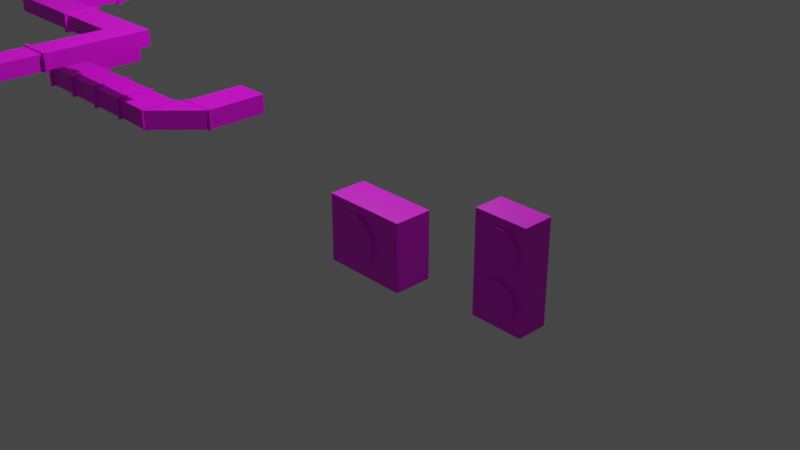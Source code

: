# Source: Vents.blend  (saved by Blender 3.1.7; exported with 4.5.12 LTS)
import bpy
from mathutils import Matrix  # noqa: F401  (used for matrix-valued properties, if any)

bpy.ops.wm.read_factory_settings(use_empty=True)
scene = bpy.context.scene
scene.name = 'Scene'

# ---- collections
col_collection = bpy.data.collections.new('Collection'); scene.collection.children.link(col_collection)

# ---- images (referenced by path relative to the original .blend; pixels are not part of the script)
import os
ASSET_DIR = os.environ.get("B2B_ASSET_DIR", "")  # directory of the original .blend (textures are referenced by path, not embedded)
HERE = os.path.dirname(os.path.abspath(__file__))  # packed textures are extracted next to this script under _unpacked/

def load_image(name, relpath, width, height, colorspace="sRGB"):
    """Load a texture the original file referenced (path relative to the .blend, or extracted next to this script)."""
    p = next((c for c in (os.path.join(HERE, relpath), os.path.join(ASSET_DIR, relpath)) if relpath and os.path.exists(c)), "")
    if p:
        img = bpy.data.images.load(p, check_existing=True)
        img.name = name
    else:  # same state as the original file: an image datablock whose file is absent (Cycles renders it pink)
        img = bpy.data.images.new(name, width, height)
        img.source = "FILE"
        img.filepath = "//" + (relpath or name)
    img.colorspace_settings.name = colorspace
    return img
img_air_vent__png = load_image('Air_Vent_.png', 'Air_Vent_.png', 1024, 1024, 'sRGB')
img_air_vent_system__png = load_image('Air_Vent_System_.png', 'Air_Vent_System_.png', 1024, 1024, 'sRGB')

# ---- materials (node trees are filled in below, after node groups)
mat_material = bpy.data.materials.new('Material')
mat_material.alpha_threshold = 0.0
mat_material.use_transparent_shadow = False
mat_material.line_color = (0.0, 0.0, 0.0, 1.0)
mat_material_004 = bpy.data.materials.new('Material.004')
mat_material_004.use_transparent_shadow = False
mat_material_002 = bpy.data.materials.new('Material.002')
mat_material_002.use_transparent_shadow = False
mat_material_003 = bpy.data.materials.new('Material.003')
mat_material_003.use_transparent_shadow = False
mat_material_001 = bpy.data.materials.new('Material.001')
mat_material_001.use_transparent_shadow = False

# ---- material node trees
mat_material.use_nodes = True; mat_material.node_tree.nodes.clear()
_N = mat_material.node_tree.nodes; _L = mat_material.node_tree.links
n0 = _N.new('ShaderNodeOutputMaterial'); n0.name = 'Material Output'; n0.location = (300, 300)
n1 = _N.new('ShaderNodeBsdfPrincipled'); n1.name = 'Principled BSDF'; n1.location = (10, 300)
n1.distribution = 'GGX'
n1.subsurface_method = 'RANDOM_WALK_SKIN'
n1.inputs[2].default_value = 0.4
n1.inputs[3].default_value = 1.45
n1.inputs[27].default_value = (0.0, 0.0, 0.0, 1.0)
n1.inputs[28].default_value = 1.0
n2 = _N.new('ShaderNodeTexImage'); n2.name = 'Image Texture'; n2.location = (-280, 280)
n2.image = img_air_vent__png
_L.new(n1.outputs[0], n0.inputs[0])
_L.new(n2.outputs[0], n1.inputs[0])
n0.is_active_output = True
mat_material_004.use_nodes = True; mat_material_004.node_tree.nodes.clear()
_N = mat_material_004.node_tree.nodes; _L = mat_material_004.node_tree.links
n0 = _N.new('ShaderNodeBsdfPrincipled'); n0.name = 'Principled BSDF'; n0.location = (10, 300)
n0.distribution = 'GGX'
n0.subsurface_method = 'RANDOM_WALK_SKIN'
n0.inputs[3].default_value = 1.45
n0.inputs[27].default_value = (0.0, 0.0, 0.0, 1.0)
n0.inputs[28].default_value = 1.0
n1 = _N.new('ShaderNodeOutputMaterial'); n1.name = 'Material Output'; n1.location = (300, 300)
n2 = _N.new('ShaderNodeTexImage'); n2.name = 'Image Texture'; n2.location = (-280, 280)
n2.image = img_air_vent__png
_L.new(n0.outputs[0], n1.inputs[0])
_L.new(n2.outputs[0], n0.inputs[0])
n1.is_active_output = True
mat_material_002.use_nodes = True; mat_material_002.node_tree.nodes.clear()
_N = mat_material_002.node_tree.nodes; _L = mat_material_002.node_tree.links
n0 = _N.new('ShaderNodeBsdfPrincipled'); n0.name = 'Principled BSDF'; n0.location = (10, 300)
n0.distribution = 'GGX'
n0.subsurface_method = 'RANDOM_WALK_SKIN'
n0.inputs[3].default_value = 1.45
n0.inputs[27].default_value = (0.0, 0.0, 0.0, 1.0)
n0.inputs[28].default_value = 1.0
n1 = _N.new('ShaderNodeOutputMaterial'); n1.name = 'Material Output'; n1.location = (300, 300)
n2 = _N.new('ShaderNodeTexImage'); n2.name = 'Image Texture'; n2.location = (-280, 280)
n2.image = img_air_vent_system__png
_L.new(n0.outputs[0], n1.inputs[0])
_L.new(n2.outputs[0], n0.inputs[0])
n1.is_active_output = True
mat_material_003.use_nodes = True; mat_material_003.node_tree.nodes.clear()
_N = mat_material_003.node_tree.nodes; _L = mat_material_003.node_tree.links
n0 = _N.new('ShaderNodeBsdfPrincipled'); n0.name = 'Principled BSDF'; n0.location = (10, 300)
n0.distribution = 'GGX'
n0.subsurface_method = 'RANDOM_WALK_SKIN'
n0.inputs[3].default_value = 1.45
n0.inputs[27].default_value = (0.0, 0.0, 0.0, 1.0)
n0.inputs[28].default_value = 1.0
n1 = _N.new('ShaderNodeOutputMaterial'); n1.name = 'Material Output'; n1.location = (300, 300)
n2 = _N.new('ShaderNodeTexImage'); n2.name = 'Image Texture'; n2.location = (-280, 280)
n2.image = img_air_vent_system__png
_L.new(n0.outputs[0], n1.inputs[0])
_L.new(n2.outputs[0], n0.inputs[0])
n1.is_active_output = True
mat_material_001.use_nodes = True; mat_material_001.node_tree.nodes.clear()
_N = mat_material_001.node_tree.nodes; _L = mat_material_001.node_tree.links
n0 = _N.new('ShaderNodeBsdfPrincipled'); n0.name = 'Principled BSDF'; n0.location = (10, 300)
n0.distribution = 'GGX'
n0.subsurface_method = 'RANDOM_WALK_SKIN'
n0.inputs[3].default_value = 1.45
n0.inputs[27].default_value = (0.0, 0.0, 0.0, 1.0)
n0.inputs[28].default_value = 1.0
n1 = _N.new('ShaderNodeOutputMaterial'); n1.name = 'Material Output'; n1.location = (300, 300)
n2 = _N.new('ShaderNodeTexImage'); n2.name = 'Image Texture'; n2.location = (-280, 280)
n2.image = img_air_vent_system__png
_L.new(n0.outputs[0], n1.inputs[0])
_L.new(n2.outputs[0], n0.inputs[0])
n1.is_active_output = True

# ---- world
world_world = bpy.data.worlds.new('World'); scene.world = world_world
world_world.use_nodes = True; world_world.node_tree.nodes.clear()
_N = world_world.node_tree.nodes; _L = world_world.node_tree.links
n0 = _N.new('ShaderNodeOutputWorld'); n0.name = 'World Output'; n0.location = (300, 300)
n1 = _N.new('ShaderNodeBackground'); n1.name = 'Background'; n1.location = (10, 300)
n1.inputs[0].default_value = (0.05088, 0.05088, 0.05088, 1.0)
_L.new(n1.outputs[0], n0.inputs[0])
n0.is_active_output = True
world_world.color = (0.05088, 0.05088, 0.05088)
world_world.use_sun_shadow = False
world_world.sun_shadow_jitter_overblur = 0.0

# ---- cameras
cam_camera = bpy.data.cameras.new('Camera')
cam_camera.clip_end = 100.0
cam_camera.ortho_scale = 7.314

# ---- lights
light_light = bpy.data.lights.new('Light', 'POINT')
light_light.transmission_factor = 0.0
light_light.energy = 1000.0
light_light.shadow_soft_size = 0.1
light_light.shadow_maximum_resolution = 0.006
light_light.use_absolute_resolution = True

# ---- meshes
me_cube = bpy.data.meshes.new('Cube')
me_cube.from_pydata([(0.3278, -0.03392, 0.1897), (0.3278, -0.03392, -0.3278), (0.3278, -0.3278, 0.1897), (0.3278, -0.3278, -0.3278), (-0.3278, -0.03392, 0.1897), (-0.3278, -0.03392, -0.3278), (-0.3278, -0.3278, 0.1897), (-0.3278, -0.3278, -0.3278), (-0.08559, -0.06562, 0.1141), (-0.08559, -0.3489, 0.1142), (-0.04897, -0.06562, 0.1105), (-0.04897, -0.3489, 0.1106), (-0.01377, -0.06562, 0.09983), (-0.01377, -0.3489, 0.09996), (0.01868, -0.06563, 0.08249), (0.01868, -0.3489, 0.08261), (0.04712, -0.06563, 0.05915), (0.04712, -0.3489, 0.05927), (0.07046, -0.06564, 0.03071), (0.07046, -0.3489, 0.03083), (0.0878, -0.06565, -0.001739), (0.0878, -0.3489, -0.001613), (0.09848, -0.06567, -0.03695), (0.09848, -0.3489, -0.03682), (0.1021, -0.06568, -0.07356), (0.1021, -0.3489, -0.07343), (0.09848, -0.06569, -0.1102), (0.09848, -0.3489, -0.11), (0.0878, -0.0657, -0.1454), (0.0878, -0.3489, -0.1453), (0.07046, -0.06571, -0.1778), (0.07046, -0.349, -0.1777), (0.04712, -0.06572, -0.2063), (0.04712, -0.349, -0.2061), (0.01868, -0.06573, -0.2296), (0.01868, -0.349, -0.2295), (-0.01377, -0.06574, -0.247), (-0.01377, -0.349, -0.2468), (-0.04897, -0.06574, -0.2576), (-0.04897, -0.349, -0.2575), (-0.08559, -0.06574, -0.2612), (-0.08559, -0.349, -0.2611), (-0.1222, -0.06574, -0.2576), (-0.1222, -0.349, -0.2575), (-0.1574, -0.06574, -0.247), (-0.1574, -0.349, -0.2468), (-0.1899, -0.06573, -0.2296), (-0.1899, -0.349, -0.2295), (-0.2183, -0.06572, -0.2063), (-0.2183, -0.349, -0.2061), (-0.2416, -0.06571, -0.1778), (-0.2416, -0.349, -0.1777), (-0.259, -0.0657, -0.1454), (-0.259, -0.3489, -0.1453), (-0.2697, -0.06569, -0.1102), (-0.2697, -0.3489, -0.11), (-0.2733, -0.06568, -0.07356), (-0.2733, -0.3489, -0.07343), (-0.2697, -0.06567, -0.03695), (-0.2697, -0.3489, -0.03682), (-0.259, -0.06565, -0.001739), (-0.259, -0.3489, -0.001613), (-0.2416, -0.06564, 0.03071), (-0.2416, -0.3489, 0.03083), (-0.2183, -0.06563, 0.05915), (-0.2183, -0.3489, 0.05927), (-0.1899, -0.06563, 0.08249), (-0.1899, -0.3489, 0.08261), (-0.1574, -0.06562, 0.09983), (-0.1574, -0.3489, 0.09996), (-0.1222, -0.06562, 0.1105), (-0.1222, -0.3489, 0.1106)], [], [(0, 4, 6, 2), (3, 2, 6, 7), (7, 6, 4, 5), (5, 1, 3, 7), (1, 0, 2, 3), (5, 4, 0, 1), (8, 9, 11, 10), (10, 11, 13, 12), (12, 13, 15, 14), (14, 15, 17, 16), (16, 17, 19, 18), (18, 19, 21, 20), (20, 21, 23, 22), (22, 23, 25, 24), (24, 25, 27, 26), (26, 27, 29, 28), (28, 29, 31, 30), (30, 31, 33, 32), (32, 33, 35, 34), (34, 35, 37, 36), (36, 37, 39, 38), (38, 39, 41, 40), (40, 41, 43, 42), (42, 43, 45, 44), (44, 45, 47, 46), (46, 47, 49, 48), (48, 49, 51, 50), (50, 51, 53, 52), (52, 53, 55, 54), (54, 55, 57, 56), (56, 57, 59, 58), (58, 59, 61, 60), (60, 61, 63, 62), (62, 63, 65, 64), (64, 65, 67, 66), (66, 67, 69, 68), (11, 9, 71, 69, 67, 65, 63, 61, 59, 57, 55, 53, 51, 49, 47, 45, 43, 41, 39, 37, 35, 33, 31, 29, 27, 25, 23, 21, 19, 17, 15, 13), (68, 69, 71, 70), (70, 71, 9, 8), (8, 10, 12, 14, 16, 18, 20, 22, 24, 26, 28, 30, 32, 34, 36, 38, 40, 42, 44, 46, 48, 50, 52, 54, 56, 58, 60, 62, 64, 66, 68, 70)])
_uv = me_cube.uv_layers.new(name='UVMap')
_uv.uv.foreach_set('vector', [0.617, 0.473, 0.617, 0.8636, 0.4419, 0.8636, 0.4419, 0.473, 0.2768, 0.5311, 0.276, 0.6844, 0.05128, 0.6823, 0.05518, 0.5305, 0.567, 0.4156, 0.567, 0.7239, 0.3919, 0.7239, 0.3919, 0.4156, 0.4111, 0.799, 0.4086, 0.4084, 0.5837, 0.4073, 0.5862, 0.7979, 0.6394, 0.3149, 0.6394, 0.6232, 0.4643, 0.6232, 0.4643, 0.3149, 0.6128, 0.6866, 0.3839, 0.6866, 0.3839, 0.3965, 0.6128, 0.3965, 0.2688, 0.06488, 0.2688, 0.2336, 0.247, 0.2336, 0.247, 0.06488, 0.247, 0.06488, 0.247, 0.2336, 0.226, 0.2336, 0.226, 0.06488, 0.226, 0.06488, 0.226, 0.2336, 0.2067, 0.2336, 0.2067, 0.06488, 0.2067, 0.06488, 0.2067, 0.2336, 0.1897, 0.2336, 0.1897, 0.06488, 0.7754, 0.5844, 0.7754, 0.4156, 0.7924, 0.4156, 0.7924, 0.5844, 0.7924, 0.5844, 0.7924, 0.4156, 0.8117, 0.4156, 0.8117, 0.5844, 0.8117, 0.5844, 0.8117, 0.4156, 0.8327, 0.4156, 0.8327, 0.5844, 0.8327, 0.5844, 0.8327, 0.4156, 0.8545, 0.4156, 0.8545, 0.5844, 0.8545, 0.5844, 0.8545, 0.4156, 0.8763, 0.4156, 0.8763, 0.5844, 0.8763, 0.5844, 0.8763, 0.4156, 0.8973, 0.4156, 0.8973, 0.5844, 0.8973, 0.5844, 0.8973, 0.4156, 0.9166, 0.4156, 0.9166, 0.5844, 0.9166, 0.5844, 0.9166, 0.4156, 0.9336, 0.4157, 0.9336, 0.5844, 0.9888, 0.7375, 0.9888, 0.9063, 0.9719, 0.9063, 0.9719, 0.7375, 0.9719, 0.7375, 0.9719, 0.9063, 0.9526, 0.9063, 0.9526, 0.7375, 0.9526, 0.7375, 0.9526, 0.9063, 0.9316, 0.9063, 0.9316, 0.7375, 0.9316, 0.7375, 0.9316, 0.9063, 0.9098, 0.9063, 0.9098, 0.7375, 0.9098, 0.7375, 0.9098, 0.9063, 0.888, 0.9063, 0.888, 0.7375, 0.888, 0.7375, 0.888, 0.9063, 0.867, 0.9063, 0.867, 0.7375, 0.867, 0.7375, 0.867, 0.9063, 0.8476, 0.9063, 0.8476, 0.7375, 0.8476, 0.7375, 0.8476, 0.9063, 0.8307, 0.9063, 0.8307, 0.7375, 0.6559, 0.9063, 0.6559, 0.7375, 0.6729, 0.7375, 0.6729, 0.9063, 0.6729, 0.9063, 0.6729, 0.7375, 0.6922, 0.7375, 0.6922, 0.9063, 0.6922, 0.9063, 0.6922, 0.7375, 0.7132, 0.7375, 0.7132, 0.9063, 0.7132, 0.9063, 0.7132, 0.7375, 0.735, 0.7375, 0.735, 0.9063, 0.735, 0.9063, 0.735, 0.7375, 0.7568, 0.7375, 0.7568, 0.9063, 0.7568, 0.9063, 0.7568, 0.7375, 0.7778, 0.7375, 0.7778, 0.9063, 0.7778, 0.9063, 0.7778, 0.7375, 0.7971, 0.7375, 0.7971, 0.9063, 0.7971, 0.9063, 0.7971, 0.7375, 0.814, 0.7375, 0.814, 0.9063, 0.3478, 0.06488, 0.3478, 0.2336, 0.3309, 0.2336, 0.3309, 0.06488, 0.3309, 0.06488, 0.3309, 0.2336, 0.3116, 0.2336, 0.3116, 0.06488, 0.1069, 0.5734, 0.1143, 0.5684, 0.1226, 0.565, 0.1313, 0.5633, 0.1402, 0.5633, 0.149, 0.565, 0.1572, 0.5684, 0.1646, 0.5734, 0.1709, 0.5797, 0.1759, 0.5871, 0.1793, 0.5953, 0.181, 0.6041, 0.181, 0.613, 0.1793, 0.6217, 0.1759, 0.6299, 0.1709, 0.6374, 0.1646, 0.6437, 0.1572, 0.6486, 0.149, 0.652, 0.1402, 0.6538, 0.1313, 0.6538, 0.1226, 0.652, 0.1143, 0.6486, 0.1069, 0.6437, 0.1006, 0.6374, 0.09567, 0.6299, 0.09226, 0.6217, 0.09052, 0.613, 0.09052, 0.6041, 0.09226, 0.5953, 0.09567, 0.5871, 0.1006, 0.5797, 0.3116, 0.06488, 0.3116, 0.2336, 0.2906, 0.2336, 0.2906, 0.06488, 0.2906, 0.06488, 0.2906, 0.2336, 0.2688, 0.2336, 0.2688, 0.06488, 0.671, 0.0669, 0.6832, 0.04868, 0.6987, 0.03318, 0.7169, 0.021, 0.7371, 0.01262, 0.7586, 0.008341, 0.7805, 0.008341, 0.802, 0.01262, 0.8223, 0.021, 0.8405, 0.03318, 0.856, 0.04868, 0.8682, 0.0669, 0.8766, 0.08715, 0.8809, 0.1086, 0.8809, 0.1306, 0.8766, 0.1521, 0.8682, 0.1723, 0.856, 0.1905, 0.8405, 0.206, 0.8223, 0.2182, 0.802, 0.2266, 0.7805, 0.2309, 0.7586, 0.2309, 0.7371, 0.2266, 0.7169, 0.2182, 0.6987, 0.206, 0.6832, 0.1905, 0.671, 0.1723, 0.6626, 0.1521, 0.6583, 0.1306, 0.6583, 0.1086, 0.6626, 0.08715])
me_cube.materials.append(mat_material)
me_cube.use_remesh_preserve_volume = False
me_cube.use_remesh_preserve_attributes = False
me_cube.use_mirror_vertex_groups = False
me_cube.update()
me_cube_001 = bpy.data.meshes.new('Cube.001')
me_cube_001.from_pydata([(1.381, -0.3715, -0.3715), (1.381, -0.3715, 0.7303), (1.381, -0.03859, -0.3715), (1.381, -0.03859, 0.7303), (1.963, -0.3715, -0.3715), (1.963, -0.3715, 0.7303), (1.963, -0.03859, -0.3715), (1.963, -0.03859, 0.7303), (1.685, -0.399, 0.6401), (1.685, -0.1362, 0.6415), (1.685, -0.1362, 0.1208), (1.685, -0.399, 0.1193), (1.727, -0.1362, 0.1167), (1.727, -0.399, 0.1152), (1.768, -0.1361, 0.1044), (1.768, -0.3989, 0.103), (1.805, -0.1361, 0.0846), (1.805, -0.3989, 0.08314), (1.837, -0.136, 0.05788), (1.837, -0.3988, 0.05643), (1.864, -0.1359, 0.02533), (1.864, -0.3987, 0.02387), (1.884, -0.1357, -0.01181), (1.884, -0.3985, -0.01327), (1.896, -0.1356, -0.05211), (1.896, -0.3984, -0.05357), (1.9, -0.1355, -0.09402), (1.9, -0.3983, -0.09548), (1.896, -0.1353, -0.1359), (1.896, -0.3981, -0.1374), (1.884, -0.1352, -0.1762), (1.884, -0.398, -0.1777), (1.864, -0.135, -0.2134), (1.864, -0.3979, -0.2148), (1.837, -0.1349, -0.2459), (1.837, -0.3978, -0.2474), (1.805, -0.1348, -0.2726), (1.805, -0.3977, -0.2741), (1.768, -0.1348, -0.2925), (1.768, -0.3976, -0.2939), (1.727, -0.1347, -0.3047), (1.727, -0.3976, -0.3062), (1.685, -0.1347, -0.3088), (1.685, -0.3975, -0.3103), (1.643, -0.1347, -0.3047), (1.643, -0.3976, -0.3062), (1.603, -0.1348, -0.2925), (1.603, -0.3976, -0.2939), (1.566, -0.1348, -0.2726), (1.566, -0.3977, -0.2741), (1.533, -0.1349, -0.2459), (1.533, -0.3978, -0.2474), (1.507, -0.135, -0.2134), (1.507, -0.3979, -0.2148), (1.487, -0.1352, -0.1762), (1.487, -0.398, -0.1777), (1.475, -0.1353, -0.1359), (1.475, -0.3981, -0.1374), (1.471, -0.1355, -0.09402), (1.471, -0.3983, -0.09548), (1.475, -0.1356, -0.05211), (1.475, -0.3984, -0.05357), (1.487, -0.1357, -0.01181), (1.487, -0.3985, -0.01327), (1.507, -0.1359, 0.02533), (1.507, -0.3987, 0.02387), (1.533, -0.136, 0.05788), (1.533, -0.3988, 0.05643), (1.566, -0.1361, 0.0846), (1.566, -0.3989, 0.08314), (1.603, -0.1361, 0.1044), (1.603, -0.3989, 0.103), (1.643, -0.1362, 0.1167), (1.643, -0.399, 0.1152), (1.727, -0.1362, 0.6374), (1.727, -0.399, 0.636), (1.768, -0.1361, 0.6252), (1.768, -0.3989, 0.6237), (1.805, -0.1361, 0.6053), (1.805, -0.3989, 0.6039), (1.837, -0.136, 0.5786), (1.837, -0.3988, 0.5772), (1.864, -0.1359, 0.5461), (1.864, -0.3987, 0.5446), (1.884, -0.1357, 0.5089), (1.884, -0.3985, 0.5075), (1.896, -0.1356, 0.4686), (1.896, -0.3984, 0.4672), (1.9, -0.1355, 0.4267), (1.9, -0.3983, 0.4253), (1.896, -0.1353, 0.3848), (1.896, -0.3981, 0.3833), (1.884, -0.1352, 0.3445), (1.884, -0.398, 0.343), (1.864, -0.135, 0.3074), (1.864, -0.3979, 0.3059), (1.837, -0.1349, 0.2748), (1.837, -0.3978, 0.2734), (1.805, -0.1348, 0.2481), (1.805, -0.3977, 0.2466), (1.768, -0.1348, 0.2282), (1.768, -0.3976, 0.2268), (1.727, -0.1347, 0.216), (1.727, -0.3976, 0.2146), (1.685, -0.1347, 0.2119), (1.685, -0.3975, 0.2104), (1.643, -0.1347, 0.216), (1.643, -0.3976, 0.2146), (1.603, -0.1348, 0.2282), (1.603, -0.3976, 0.2268), (1.566, -0.1348, 0.2481), (1.566, -0.3977, 0.2466), (1.533, -0.1349, 0.2748), (1.533, -0.3978, 0.2734), (1.507, -0.135, 0.3074), (1.507, -0.3979, 0.3059), (1.487, -0.1352, 0.3445), (1.487, -0.398, 0.343), (1.475, -0.1353, 0.3848), (1.475, -0.3981, 0.3833), (1.471, -0.1355, 0.4267), (1.471, -0.3983, 0.4253), (1.475, -0.1356, 0.4686), (1.475, -0.3984, 0.4672), (1.487, -0.1357, 0.5089), (1.487, -0.3985, 0.5075), (1.507, -0.1359, 0.5461), (1.507, -0.3987, 0.5446), (1.533, -0.136, 0.5786), (1.533, -0.3988, 0.5772), (1.566, -0.1361, 0.6053), (1.566, -0.3989, 0.6039), (1.603, -0.1361, 0.6252), (1.603, -0.3989, 0.6237), (1.643, -0.1362, 0.6374), (1.643, -0.399, 0.636)], [], [(0, 1, 3, 2), (2, 3, 7, 6), (6, 7, 5, 4), (4, 5, 1, 0), (2, 6, 4, 0), (7, 3, 1, 5), (75, 8, 135, 133, 131, 129, 127, 125, 123, 121, 119, 117, 115, 113, 111, 109, 107, 105, 103, 101, 99, 97, 95, 93, 91, 89, 87, 85, 83, 81, 79, 77), (10, 11, 13, 12), (130, 131, 133, 132), (12, 13, 15, 14), (128, 129, 131, 130), (14, 15, 17, 16), (126, 127, 129, 128), (16, 17, 19, 18), (124, 125, 127, 126), (18, 19, 21, 20), (122, 123, 125, 124), (20, 21, 23, 22), (120, 121, 123, 122), (22, 23, 25, 24), (118, 119, 121, 120), (24, 25, 27, 26), (116, 117, 119, 118), (26, 27, 29, 28), (114, 115, 117, 116), (28, 29, 31, 30), (112, 113, 115, 114), (30, 31, 33, 32), (110, 111, 113, 112), (32, 33, 35, 34), (108, 109, 111, 110), (34, 35, 37, 36), (106, 107, 109, 108), (36, 37, 39, 38), (104, 105, 107, 106), (38, 39, 41, 40), (102, 103, 105, 104), (40, 41, 43, 42), (100, 101, 103, 102), (42, 43, 45, 44), (98, 99, 101, 100), (44, 45, 47, 46), (96, 97, 99, 98), (46, 47, 49, 48), (94, 95, 97, 96), (48, 49, 51, 50), (92, 93, 95, 94), (50, 51, 53, 52), (90, 91, 93, 92), (52, 53, 55, 54), (88, 89, 91, 90), (54, 55, 57, 56), (86, 87, 89, 88), (56, 57, 59, 58), (84, 85, 87, 86), (58, 59, 61, 60), (82, 83, 85, 84), (60, 61, 63, 62), (80, 81, 83, 82), (62, 63, 65, 64), (78, 79, 81, 80), (64, 65, 67, 66), (9, 74, 76, 78, 80, 82, 84, 86, 88, 90, 92, 94, 96, 98, 100, 102, 104, 106, 108, 110, 112, 114, 116, 118, 120, 122, 124, 126, 128, 130, 132, 134), (76, 77, 79, 78), (66, 67, 69, 68), (134, 135, 8, 9), (74, 75, 77, 76), (68, 69, 71, 70), (13, 11, 73, 71, 69, 67, 65, 63, 61, 59, 57, 55, 53, 51, 49, 47, 45, 43, 41, 39, 37, 35, 33, 31, 29, 27, 25, 23, 21, 19, 17, 15), (9, 8, 75, 74), (70, 71, 73, 72), (132, 133, 135, 134), (72, 73, 11, 10), (10, 12, 14, 16, 18, 20, 22, 24, 26, 28, 30, 32, 34, 36, 38, 40, 42, 44, 46, 48, 50, 52, 54, 56, 58, 60, 62, 64, 66, 68, 70, 72)])
_uv = me_cube_001.uv_layers.new(name='UVMap')
_uv.uv.foreach_set('vector', [0.5544, 0.3354, 0.5544, 0.8099, 0.411, 0.8099, 0.411, 0.3354, 0.6262, 0.4083, 0.6262, 0.8828, 0.3757, 0.8828, 0.3757, 0.4083, 0.5749, 0.3385, 0.5749, 0.813, 0.4315, 0.813, 0.4315, 0.3385, 0.6279, 0.4032, 0.6279, 0.8817, 0.3753, 0.8817, 0.3753, 0.4032, 0.4165, 0.7842, 0.4165, 0.5337, 0.5598, 0.5337, 0.5598, 0.7842, 0.5315, 0.6158, 0.5315, 0.8663, 0.3882, 0.8663, 0.3882, 0.6158, 0.1826, 0.6293, 0.1769, 0.6378, 0.1697, 0.6449, 0.1613, 0.6506, 0.1519, 0.6545, 0.142, 0.6564, 0.1318, 0.6564, 0.1219, 0.6545, 0.1125, 0.6506, 0.1041, 0.6449, 0.09688, 0.6378, 0.09124, 0.6293, 0.08735, 0.6199, 0.08537, 0.61, 0.08537, 0.5998, 0.08735, 0.5899, 0.09124, 0.5805, 0.09688, 0.5721, 0.1041, 0.5649, 0.1125, 0.5593, 0.1219, 0.5554, 0.1318, 0.5534, 0.142, 0.5534, 0.1519, 0.5554, 0.1613, 0.5593, 0.1697, 0.5649, 0.1769, 0.5721, 0.1826, 0.5805, 0.1864, 0.5899, 0.1884, 0.5998, 0.1884, 0.61, 0.1864, 0.6199, 0.9599, 0.5696, 0.8467, 0.5696, 0.8467, 0.5516, 0.9599, 0.5516, 0.9901, 0.1267, 0.8769, 0.1267, 0.8769, 0.1107, 0.9901, 0.1107, 0.9599, 0.5516, 0.8467, 0.5516, 0.8467, 0.5342, 0.9599, 0.5342, 0.9901, 0.1407, 0.8769, 0.1407, 0.8769, 0.1267, 0.9901, 0.1267, 0.9599, 0.5342, 0.8467, 0.5342, 0.8467, 0.5182, 0.9599, 0.5182, 0.4082, 0.1538, 0.2951, 0.154, 0.2951, 0.14, 0.4082, 0.1397, 0.9599, 0.5182, 0.8467, 0.5182, 0.8467, 0.5042, 0.9599, 0.5042, 0.4082, 0.1698, 0.2951, 0.17, 0.2951, 0.154, 0.4082, 0.1538, 0.4905, 0.2142, 0.3773, 0.2139, 0.3773, 0.1999, 0.4905, 0.2002, 0.4082, 0.1871, 0.2951, 0.1874, 0.2951, 0.17, 0.4082, 0.1698, 0.4905, 0.2002, 0.3773, 0.1999, 0.3773, 0.1839, 0.4905, 0.1842, 0.4082, 0.2052, 0.2951, 0.2054, 0.2951, 0.1874, 0.4082, 0.1871, 0.4905, 0.1842, 0.3773, 0.1839, 0.3773, 0.1666, 0.4905, 0.1668, 0.4082, 0.2232, 0.2951, 0.2235, 0.2951, 0.2054, 0.4082, 0.2052, 0.4905, 0.1668, 0.3773, 0.1666, 0.3773, 0.1485, 0.4905, 0.1488, 0.4082, 0.2406, 0.2951, 0.2408, 0.2951, 0.2235, 0.4082, 0.2232, 0.4905, 0.1488, 0.3773, 0.1485, 0.3773, 0.1305, 0.4905, 0.1307, 0.4082, 0.2566, 0.2951, 0.2568, 0.2951, 0.2408, 0.4082, 0.2406, 0.4905, 0.1307, 0.3773, 0.1305, 0.3773, 0.1131, 0.4905, 0.1134, 0.4082, 0.2706, 0.2951, 0.2708, 0.2951, 0.2568, 0.4082, 0.2566, 0.4905, 0.1134, 0.3773, 0.1131, 0.3773, 0.09712, 0.4905, 0.09736, 0.9901, 0.3252, 0.8769, 0.3252, 0.8769, 0.3112, 0.9901, 0.3112, 0.4905, 0.09736, 0.3773, 0.09712, 0.3773, 0.0831, 0.4905, 0.08334, 0.9901, 0.3412, 0.8769, 0.3412, 0.8769, 0.3252, 0.9901, 0.3252, 0.8769, 0.1606, 0.9901, 0.1606, 0.9901, 0.1746, 0.8769, 0.1746, 0.9901, 0.3586, 0.8769, 0.3586, 0.8769, 0.3412, 0.9901, 0.3412, 0.8769, 0.1746, 0.9901, 0.1746, 0.9901, 0.1906, 0.8769, 0.1906, 0.9901, 0.3766, 0.8769, 0.3766, 0.8769, 0.3586, 0.9901, 0.3586, 0.8769, 0.1906, 0.9901, 0.1906, 0.9901, 0.2079, 0.8769, 0.2079, 0.9901, 0.3947, 0.8769, 0.3947, 0.8769, 0.3766, 0.9901, 0.3766, 0.8769, 0.2079, 0.9901, 0.2079, 0.9901, 0.226, 0.8769, 0.226, 0.9901, 0.412, 0.8769, 0.412, 0.8769, 0.3947, 0.9901, 0.3947, 0.8769, 0.226, 0.9901, 0.226, 0.9901, 0.244, 0.8769, 0.244, 0.9901, 0.428, 0.8769, 0.428, 0.8769, 0.412, 0.9901, 0.412, 0.8769, 0.244, 0.9901, 0.244, 0.9901, 0.2614, 0.8769, 0.2614, 0.9901, 0.442, 0.8769, 0.442, 0.8769, 0.428, 0.9901, 0.428, 0.8769, 0.2614, 0.9901, 0.2614, 0.9901, 0.2774, 0.8769, 0.2774, 0.8269, 0.5185, 0.7137, 0.5182, 0.7137, 0.5042, 0.8269, 0.5044, 0.8769, 0.2774, 0.9901, 0.2774, 0.9901, 0.2914, 0.8769, 0.2914, 0.8269, 0.5345, 0.7137, 0.5342, 0.7137, 0.5182, 0.8269, 0.5185, 0.7661, 0.2444, 0.653, 0.2447, 0.653, 0.2306, 0.7661, 0.2304, 0.8269, 0.5518, 0.7137, 0.5516, 0.7137, 0.5342, 0.8269, 0.5345, 0.7661, 0.2304, 0.653, 0.2306, 0.653, 0.2147, 0.7661, 0.2144, 0.8269, 0.5699, 0.7137, 0.5696, 0.7137, 0.5516, 0.8269, 0.5518, 0.7661, 0.2144, 0.653, 0.2147, 0.653, 0.1973, 0.7661, 0.1971, 0.8269, 0.5879, 0.7137, 0.5877, 0.7137, 0.5696, 0.8269, 0.5699, 0.7661, 0.1971, 0.653, 0.1973, 0.653, 0.1792, 0.7661, 0.179, 0.8269, 0.6053, 0.7137, 0.605, 0.7137, 0.5877, 0.8269, 0.5879, 0.7661, 0.179, 0.653, 0.1792, 0.653, 0.1612, 0.7661, 0.161, 0.8269, 0.6213, 0.7137, 0.621, 0.7137, 0.605, 0.8269, 0.6053, 0.7661, 0.161, 0.653, 0.1612, 0.653, 0.1438, 0.7661, 0.1436, 0.8269, 0.6353, 0.7137, 0.635, 0.7137, 0.621, 0.8269, 0.6213, 0.7661, 0.1436, 0.653, 0.1438, 0.653, 0.1278, 0.7661, 0.1276, 0.9901, 0.02392, 0.8769, 0.02392, 0.8769, 0.009903, 0.9901, 0.009903, 0.7661, 0.1276, 0.653, 0.1278, 0.653, 0.1138, 0.7661, 0.1136, 0.3363, 0.5872, 0.3398, 0.5694, 0.3467, 0.5527, 0.3568, 0.5376, 0.3696, 0.5248, 0.3847, 0.5147, 0.4015, 0.5077, 0.4193, 0.5042, 0.4374, 0.5042, 0.4552, 0.5077, 0.4719, 0.5147, 0.487, 0.5248, 0.4999, 0.5376, 0.5099, 0.5527, 0.5169, 0.5694, 0.5204, 0.5872, 0.5204, 0.6053, 0.5169, 0.6231, 0.5099, 0.6399, 0.4999, 0.655, 0.487, 0.6678, 0.4719, 0.6779, 0.4552, 0.6848, 0.4374, 0.6884, 0.4193, 0.6884, 0.4015, 0.6848, 0.3847, 0.6779, 0.3696, 0.6678, 0.3568, 0.655, 0.3467, 0.6399, 0.3398, 0.6231, 0.3363, 0.6053, 0.9901, 0.03992, 0.8769, 0.03992, 0.8769, 0.02392, 0.9901, 0.02392, 0.9599, 0.635, 0.8467, 0.635, 0.8467, 0.621, 0.9599, 0.621, 0.9901, 0.09337, 0.8769, 0.09337, 0.8769, 0.07532, 0.9901, 0.07532, 0.9901, 0.05727, 0.8769, 0.05727, 0.8769, 0.03992, 0.9901, 0.03992, 0.9599, 0.621, 0.8467, 0.621, 0.8467, 0.605, 0.9599, 0.605, 0.1969, 0.4316, 0.1908, 0.4408, 0.1829, 0.4486, 0.1737, 0.4548, 0.1635, 0.459, 0.1526, 0.4612, 0.1415, 0.4612, 0.1307, 0.459, 0.1204, 0.4548, 0.1112, 0.4486, 0.1034, 0.4408, 0.09725, 0.4316, 0.09301, 0.4213, 0.09085, 0.4105, 0.09085, 0.3994, 0.09301, 0.3885, 0.09725, 0.3783, 0.1034, 0.3691, 0.1112, 0.3613, 0.1204, 0.3551, 0.1307, 0.3509, 0.1415, 0.3487, 0.1526, 0.3487, 0.1635, 0.3509, 0.1737, 0.3551, 0.1829, 0.3613, 0.1908, 0.3691, 0.1969, 0.3783, 0.2011, 0.3885, 0.2033, 0.3994, 0.2033, 0.4105, 0.2011, 0.4213, 0.9901, 0.07532, 0.8769, 0.07532, 0.8769, 0.05727, 0.9901, 0.05727, 0.9599, 0.605, 0.8467, 0.605, 0.8467, 0.5877, 0.9599, 0.5877, 0.9901, 0.1107, 0.8769, 0.1107, 0.8769, 0.09337, 0.9901, 0.09337, 0.9599, 0.5877, 0.8467, 0.5877, 0.8467, 0.5696, 0.9599, 0.5696, 0.8112, 0.8651, 0.8012, 0.85, 0.7942, 0.8333, 0.7907, 0.8155, 0.7907, 0.7974, 0.7942, 0.7796, 0.8012, 0.7628, 0.8112, 0.7477, 0.8241, 0.7349, 0.8391, 0.7248, 0.8559, 0.7179, 0.8737, 0.7144, 0.8918, 0.7144, 0.9096, 0.7179, 0.9264, 0.7248, 0.9414, 0.7349, 0.9543, 0.7477, 0.9643, 0.7628, 0.9713, 0.7796, 0.9748, 0.7974, 0.9748, 0.8155, 0.9713, 0.8333, 0.9643, 0.8501, 0.9543, 0.8651, 0.9414, 0.878, 0.9264, 0.888, 0.9096, 0.895, 0.8918, 0.8985, 0.8737, 0.8985, 0.8559, 0.895, 0.8391, 0.888, 0.8241, 0.878])
me_cube_001.materials.append(mat_material_004)
me_cube_001.use_remesh_fix_poles = True
me_cube_001.use_remesh_preserve_attributes = False
me_cube_001.update()
me_cube_002 = bpy.data.meshes.new('Cube.002')
me_cube_002.from_pydata([(-6.853, -0.2475, -0.2475), (-6.853, -0.2475, 0.01439), (-6.853, 0.2475, -0.2475), (-6.853, 0.2475, 0.01439), (-4.44, -0.2475, -0.2475), (-4.44, -0.2475, 0.01439), (-4.44, 0.2475, -0.2475), (-4.44, 0.2475, 0.01439), (-4.382, 0.3489, -0.2475), (-4.382, 0.3489, 0.01439), (-4.382, 1.218, -0.2475), (-4.382, 1.218, 0.01439), (-3.887, 0.3489, -0.2475), (-3.887, 0.3489, 0.01439), (-3.887, 1.218, -0.2475), (-3.887, 1.218, 0.01439), (-7.422, 0.3519, -0.2475), (-7.422, 0.3519, 0.01439), (-7.422, 1.221, -0.2475), (-7.422, 1.221, 0.01439), (-6.927, 0.3519, -0.2475), (-6.927, 0.3519, 0.01439), (-6.927, 1.221, -0.2475), (-6.927, 1.221, 0.01439), (-5.65, 0.2475, -0.2475), (-5.65, 0.2475, 0.01439), (-5.65, -0.2475, -0.2475), (-5.65, -0.2475, 0.01439), (-6.252, 0.2475, -0.2475), (-6.252, -0.2475, 0.01439), (-6.252, 0.2475, 0.01439), (-6.252, -0.2475, -0.2475), (-5.045, 0.2475, 0.01439), (-5.045, -0.2475, -0.2475), (-5.045, 0.2475, -0.2475), (-5.045, -0.2475, 0.01439), (-5.045, 0.2781, 0.03055), (-5.045, -0.2781, -0.2637), (-5.045, 0.2781, -0.2637), (-5.045, -0.2781, 0.03055), (-5.023, 0.2769, 0.02996), (-5.023, -0.2769, -0.2631), (-5.023, 0.2769, -0.2631), (-5.023, -0.2769, 0.02996), (-5.023, 0.2422, 0.01158), (-5.023, -0.2422, -0.2447), (-5.023, 0.2422, -0.2447), (-5.023, -0.2422, 0.01158), (-4.461, 0.2473, 0.01429), (-4.461, -0.2473, -0.2474), (-4.461, 0.2473, -0.2474), (-4.461, -0.2473, 0.01429), (-4.461, 0.2717, 0.02721), (-4.461, -0.2717, -0.2603), (-4.461, 0.2717, -0.2603), (-4.461, -0.2717, 0.02721), (-4.44, 0.2717, 0.02717), (-4.44, -0.2717, -0.2603), (-4.44, 0.2717, -0.2603), (-4.44, -0.2717, 0.02717), (-4.382, 0.3723, -0.2475), (-4.382, 0.3723, 0.01439), (-3.887, 0.3723, -0.2475), (-3.887, 0.3723, 0.01439), (-4.404, 0.3723, -0.2589), (-3.866, 0.3723, 0.02578), (-4.404, 0.3723, 0.02578), (-3.866, 0.3723, -0.2589), (-4.404, 0.3489, -0.2589), (-3.865, 0.3489, 0.02579), (-4.404, 0.3489, 0.02579), (-3.865, 0.3489, -0.2589), (-5.624, 0.2475, -0.2475), (-5.624, -0.2475, 0.01439), (-5.624, 0.2475, 0.01439), (-5.624, -0.2475, -0.2475), (-6.223, 0.2475, 0.01439), (-6.223, -0.2475, -0.2475), (-6.223, 0.2475, -0.2475), (-6.223, -0.2475, 0.01439), (-6.826, 0.2475, -0.2475), (-6.826, -0.2475, 0.01439), (-6.826, 0.2475, 0.01439), (-6.826, -0.2475, -0.2475), (-7.422, 0.3967, -0.2475), (-7.422, 0.3967, 0.01439), (-6.927, 0.3967, -0.2475), (-6.927, 0.3967, 0.01439), (-5.624, 0.2849, -0.2673), (-5.624, -0.2849, 0.03415), (-5.624, 0.2849, 0.03415), (-5.624, -0.2849, -0.2673), (-5.65, 0.2826, -0.2661), (-5.65, -0.2826, 0.03295), (-5.65, 0.2826, 0.03295), (-5.65, -0.2826, -0.2661), (-6.223, 0.2851, -0.2674), (-6.223, -0.2851, 0.03427), (-6.223, 0.2851, 0.03427), (-6.223, -0.2851, -0.2674), (-6.252, 0.282, -0.2657), (-6.252, -0.282, 0.03262), (-6.252, 0.282, 0.03262), (-6.252, -0.282, -0.2657), (-6.826, 0.2843, -0.267), (-6.826, -0.2843, 0.03383), (-6.826, 0.2843, 0.03383), (-6.826, -0.2843, -0.267), (-6.853, 0.2843, -0.267), (-6.853, -0.2843, 0.03386), (-6.853, 0.2843, 0.03386), (-6.853, -0.2843, -0.267), (-7.455, 0.3519, -0.2652), (-6.893, 0.3519, 0.03207), (-7.455, 0.3519, 0.03207), (-6.893, 0.3519, -0.2652), (-7.451, 0.3967, 0.03019), (-6.897, 0.3967, -0.2633), (-7.451, 0.3967, -0.2633), (-6.897, 0.3967, 0.03019)], [], [(0, 1, 3, 2), (58, 56, 7, 6), (6, 7, 5, 4), (111, 109, 1, 0), (58, 6, 4, 57), (110, 3, 1, 109), (60, 61, 11, 10), (10, 11, 15, 14), (71, 69, 13, 12), (12, 13, 9, 8), (68, 71, 12, 8), (69, 70, 9, 13), (5, 13, 9, 7), (13, 5, 4, 12), (12, 4, 6, 8), (9, 7, 6, 8), (84, 85, 19, 18), (18, 19, 23, 22), (115, 113, 21, 20), (20, 21, 17, 16), (112, 115, 20, 16), (113, 114, 17, 21), (20, 2, 3, 21), (20, 2, 0, 16), (16, 0, 1, 17), (17, 1, 3, 21), (94, 25, 27, 93), (78, 24, 26, 77), (95, 93, 27, 26), (78, 76, 25, 24), (80, 82, 30, 28), (80, 28, 31, 83), (102, 30, 29, 101), (103, 101, 29, 31), (37, 39, 35, 33), (36, 32, 35, 39), (72, 34, 33, 75), (72, 74, 32, 34), (40, 36, 39, 43), (41, 43, 39, 37), (34, 38, 37, 33), (34, 32, 36, 38), (45, 47, 43, 41), (44, 40, 43, 47), (38, 42, 41, 37), (38, 36, 40, 42), (48, 44, 47, 51), (49, 51, 47, 45), (42, 46, 45, 41), (42, 40, 44, 46), (53, 55, 51, 49), (52, 48, 51, 55), (46, 50, 49, 45), (46, 44, 48, 50), (56, 52, 55, 59), (57, 59, 55, 53), (50, 54, 53, 49), (50, 48, 52, 54), (4, 5, 59, 57), (7, 56, 59, 5), (54, 58, 57, 53), (54, 52, 56, 58), (15, 11, 61, 63), (10, 14, 62, 60), (14, 15, 63, 62), (64, 66, 61, 60), (68, 70, 66, 64), (63, 61, 66, 65), (60, 62, 67, 64), (62, 63, 65, 67), (8, 9, 70, 68), (65, 66, 70, 69), (64, 67, 71, 68), (67, 65, 69, 71), (88, 90, 74, 72), (88, 72, 75, 91), (33, 35, 73, 75), (32, 74, 73, 35), (26, 27, 79, 77), (25, 76, 79, 27), (96, 98, 76, 78), (96, 78, 77, 99), (104, 80, 83, 107), (104, 106, 82, 80), (30, 82, 81, 29), (31, 29, 81, 83), (23, 19, 85, 87), (18, 22, 86, 84), (22, 23, 87, 86), (118, 116, 85, 84), (92, 88, 91, 95), (92, 94, 90, 88), (75, 73, 89, 91), (74, 90, 89, 73), (24, 25, 94, 92), (24, 92, 95, 26), (91, 89, 93, 95), (90, 94, 93, 89), (100, 96, 99, 103), (100, 102, 98, 96), (77, 79, 97, 99), (76, 98, 97, 79), (28, 30, 102, 100), (28, 100, 103, 31), (99, 97, 101, 103), (98, 102, 101, 97), (108, 110, 106, 104), (108, 104, 107, 111), (82, 106, 105, 81), (83, 81, 105, 107), (2, 108, 111, 0), (2, 3, 110, 108), (106, 110, 109, 105), (107, 105, 109, 111), (16, 17, 114, 112), (119, 116, 114, 113), (118, 117, 115, 112), (117, 119, 113, 115), (86, 87, 119, 117), (84, 86, 117, 118), (87, 85, 116, 119), (112, 114, 116, 118)])
_uv = me_cube_002.uv_layers.new(name='UVMap')
_uv.uv.foreach_set('vector', [0.894, 0.7462, 0.839, 0.7462, 0.839, 0.6422, 0.894, 0.6422, 0.8457, 0.1949, 0.846, 0.1345, 0.851, 0.1372, 0.8508, 0.1922, 0.8508, 0.1922, 0.851, 0.1372, 0.9549, 0.1377, 0.9546, 0.1927, 0.8981, 0.7539, 0.8349, 0.7539, 0.839, 0.7462, 0.894, 0.7462, 0.8457, 0.1949, 0.8508, 0.1922, 0.9546, 0.1927, 0.9597, 0.1954, 0.8349, 0.6345, 0.839, 0.6422, 0.839, 0.7462, 0.8349, 0.7539, 0.3666, 0.4605, 0.3116, 0.4605, 0.3116, 0.2829, 0.3666, 0.2829, 0.6145, 0.3397, 0.5595, 0.3397, 0.5595, 0.2357, 0.6145, 0.2357, 0.8766, 0.6469, 0.8168, 0.6469, 0.8192, 0.6424, 0.8742, 0.6424, 0.8742, 0.6424, 0.8192, 0.6424, 0.8192, 0.5384, 0.8742, 0.5384, 0.8766, 0.5339, 0.8766, 0.6469, 0.8742, 0.6424, 0.8742, 0.5384, 0.8168, 0.6469, 0.8168, 0.5339, 0.8192, 0.5384, 0.8192, 0.6424, 0.4913, 0.215, 0.4913, 0.3858, 0.415, 0.3151, 0.4206, 0.2912, 0.1052, 0.7494, 0.2356, 0.7501, 0.2353, 0.8051, 0.1049, 0.8044, 0.4525, 0.1527, 0.4525, 0.3235, 0.3818, 0.2472, 0.3763, 0.2234, 0.1099, 0.7495, 0.1317, 0.7496, 0.1315, 0.8046, 0.1096, 0.8045, 0.4778, 0.789, 0.4228, 0.789, 0.4228, 0.6159, 0.4778, 0.6159, 0.2249, 0.8922, 0.1699, 0.8922, 0.1699, 0.7883, 0.2249, 0.7883, 0.9194, 0.6833, 0.857, 0.6833, 0.8607, 0.6763, 0.9157, 0.6763, 0.9157, 0.6763, 0.8607, 0.6763, 0.8607, 0.5723, 0.9157, 0.5723, 0.9194, 0.5653, 0.9194, 0.6833, 0.9157, 0.6763, 0.9157, 0.5723, 0.857, 0.6833, 0.857, 0.5653, 0.8607, 0.5723, 0.8607, 0.6763, 0.2073, 0.5723, 0.2073, 0.5942, 0.1523, 0.5942, 0.1523, 0.5723, 0.1196, 0.3237, 0.1235, 0.2972, 0.1951, 0.2218, 0.1951, 0.3953, 0.2073, 0.5726, 0.2073, 0.6981, 0.1523, 0.6981, 0.1523, 0.5726, 0.1289, 0.2063, 0.1289, 0.3798, 0.05737, 0.3043, 0.0535, 0.2778, 0.7222, 0.09466, 0.7261, 0.102, 0.7261, 0.206, 0.7222, 0.2133, 0.6247, 0.1648, 0.6247, 0.2851, 0.5208, 0.2851, 0.5208, 0.1648, 0.785, 0.2133, 0.7222, 0.2133, 0.7261, 0.206, 0.7811, 0.206, 0.5032, 0.5798, 0.5582, 0.5798, 0.5582, 0.7001, 0.5032, 0.7001, 0.5926, 0.4071, 0.5376, 0.4071, 0.5376, 0.2866, 0.5926, 0.2866, 0.6294, 0.1605, 0.6294, 0.281, 0.5254, 0.281, 0.5254, 0.1605, 0.8904, 0.09125, 0.8942, 0.09848, 0.8942, 0.2024, 0.8904, 0.2097, 0.953, 0.2097, 0.8904, 0.2097, 0.8942, 0.2024, 0.9492, 0.2024, 0.8923, 0.7265, 0.8305, 0.7265, 0.8339, 0.7201, 0.8889, 0.7201, 0.8305, 0.6097, 0.8339, 0.6161, 0.8339, 0.7201, 0.8305, 0.7265, 0.3995, 0.3733, 0.3995, 0.4949, 0.2956, 0.4949, 0.2956, 0.3733, 0.47, 0.8905, 0.415, 0.8905, 0.415, 0.7689, 0.47, 0.7689, 0.9049, 0.6513, 0.9002, 0.6516, 0.9002, 0.5348, 0.9049, 0.535, 0.9313, 0.7008, 0.9312, 0.6392, 0.9359, 0.6391, 0.9359, 0.7009, 0.8889, 0.6161, 0.8923, 0.6097, 0.8923, 0.7265, 0.8889, 0.7201, 0.8889, 0.6161, 0.8339, 0.6161, 0.8305, 0.6097, 0.8923, 0.6097, 0.7967, 0.5162, 0.7965, 0.57, 0.7892, 0.5738, 0.7895, 0.5123, 0.8981, 0.5705, 0.9053, 0.5744, 0.7892, 0.5738, 0.7965, 0.57, 0.7155, 0.6284, 0.7202, 0.6286, 0.7202, 0.7449, 0.7155, 0.7452, 0.7475, 0.6721, 0.7475, 0.7339, 0.7428, 0.7338, 0.7428, 0.6722, 0.5252, 0.7467, 0.5263, 0.6286, 0.628, 0.6286, 0.6291, 0.7467, 0.6281, 0.401, 0.5732, 0.401, 0.5738, 0.2829, 0.6276, 0.2829, 0.9057, 0.5129, 0.8983, 0.5167, 0.7967, 0.5162, 0.7895, 0.5123, 0.9057, 0.5129, 0.9053, 0.5744, 0.8981, 0.5705, 0.8983, 0.5167, 0.9374, 0.7011, 0.877, 0.7011, 0.8797, 0.696, 0.9347, 0.696, 0.877, 0.587, 0.8797, 0.5921, 0.8797, 0.696, 0.877, 0.7011, 0.1632, 0.4963, 0.1621, 0.3782, 0.266, 0.3782, 0.2649, 0.4963, 0.5583, 0.7841, 0.6122, 0.7841, 0.6127, 0.9022, 0.5578, 0.9022, 0.9192, 0.8624, 0.9148, 0.8624, 0.9148, 0.7483, 0.9192, 0.7483, 0.8615, 0.7786, 0.8615, 0.7183, 0.8659, 0.7182, 0.8659, 0.7786, 0.9347, 0.5921, 0.9374, 0.587, 0.9374, 0.7011, 0.9347, 0.696, 0.9347, 0.5921, 0.8797, 0.5921, 0.877, 0.587, 0.9374, 0.587, 0.9546, 0.1927, 0.9549, 0.1377, 0.9599, 0.1351, 0.9597, 0.1954, 0.851, 0.1372, 0.846, 0.1345, 0.9599, 0.1351, 0.9549, 0.1377, 0.8804, 0.6226, 0.876, 0.6226, 0.876, 0.5085, 0.8804, 0.5085, 0.823, 0.7322, 0.823, 0.7926, 0.8186, 0.7926, 0.8186, 0.7322, 0.0566, 0.1744, 0.1605, 0.1744, 0.1605, 0.352, 0.0566, 0.352, 0.1234, 0.1837, 0.2273, 0.1837, 0.2273, 0.3613, 0.1234, 0.3613, 0.416, 0.4639, 0.361, 0.4639, 0.361, 0.2866, 0.416, 0.2866, 0.839, 0.6878, 0.7792, 0.6878, 0.7816, 0.6833, 0.8366, 0.6833, 0.9486, 0.6748, 0.9486, 0.7346, 0.9437, 0.7346, 0.9437, 0.6748, 0.7816, 0.5794, 0.7816, 0.6833, 0.7792, 0.6878, 0.7792, 0.5748, 0.8366, 0.6833, 0.8366, 0.5794, 0.839, 0.5748, 0.839, 0.6878, 0.8366, 0.5794, 0.7816, 0.5794, 0.7792, 0.5748, 0.839, 0.5748, 0.8742, 0.5384, 0.8192, 0.5384, 0.8168, 0.5339, 0.8766, 0.5339, 0.726, 0.2073, 0.726, 0.09435, 0.7309, 0.09435, 0.7309, 0.2073, 0.9074, 0.09712, 0.9074, 0.2101, 0.9025, 0.2101, 0.9025, 0.09711, 0.8168, 0.7362, 0.8168, 0.6764, 0.8217, 0.6764, 0.8217, 0.7362, 0.9684, 0.7649, 0.9051, 0.7649, 0.9093, 0.757, 0.9643, 0.757, 0.9684, 0.7649, 0.9643, 0.757, 0.9643, 0.6532, 0.9684, 0.6453, 0.4887, 0.2829, 0.5437, 0.2829, 0.5437, 0.4045, 0.4887, 0.4045, 0.429, 0.4903, 0.429, 0.3687, 0.5329, 0.3687, 0.5329, 0.4903, 0.5568, 0.8499, 0.5018, 0.8499, 0.5018, 0.7296, 0.5568, 0.7296, 0.5624, 0.489, 0.5624, 0.3687, 0.6664, 0.3687, 0.6664, 0.489, 0.7115, 0.07916, 0.7749, 0.07916, 0.7707, 0.08704, 0.7157, 0.08704, 0.7115, 0.07916, 0.7157, 0.08704, 0.7157, 0.1909, 0.7115, 0.1988, 0.9227, 0.258, 0.9187, 0.2503, 0.9187, 0.1465, 0.9227, 0.1388, 0.9227, 0.258, 0.8596, 0.258, 0.8637, 0.2503, 0.9187, 0.2503, 0.02869, 0.4988, 0.02869, 0.3782, 0.1326, 0.3782, 0.1326, 0.4988, 0.475, 0.2357, 0.53, 0.2357, 0.53, 0.3563, 0.475, 0.3563, 0.3856, 0.3903, 0.2816, 0.3903, 0.2816, 0.2173, 0.3856, 0.2173, 0.3623, 0.3382, 0.2583, 0.3382, 0.2583, 0.1651, 0.3623, 0.1651, 0.3366, 0.7438, 0.2816, 0.7438, 0.2816, 0.5709, 0.3366, 0.5709, 0.8283, 0.858, 0.7667, 0.858, 0.77, 0.8518, 0.825, 0.8518, 0.885, 0.7399, 0.8795, 0.7404, 0.8795, 0.6208, 0.885, 0.6212, 0.9018, 0.7144, 0.839, 0.7141, 0.8387, 0.7086, 0.902, 0.7089, 0.9643, 0.6532, 0.9093, 0.6532, 0.9051, 0.6453, 0.9684, 0.6453, 0.9093, 0.757, 0.9051, 0.7649, 0.9051, 0.6453, 0.9093, 0.6532, 0.7811, 0.102, 0.7261, 0.102, 0.7222, 0.09466, 0.785, 0.09466, 0.7811, 0.102, 0.785, 0.09466, 0.785, 0.2133, 0.7811, 0.206, 0.8389, 0.6736, 0.9022, 0.6739, 0.9019, 0.6794, 0.8391, 0.6791, 0.9282, 0.7389, 0.9227, 0.7384, 0.9227, 0.6197, 0.9282, 0.6192, 0.7909, 0.7627, 0.7849, 0.7633, 0.7849, 0.6436, 0.7909, 0.6443, 0.8711, 0.6622, 0.8711, 0.7248, 0.8651, 0.7252, 0.8651, 0.6618, 0.7157, 0.1909, 0.7707, 0.1909, 0.7749, 0.1988, 0.7115, 0.1988, 0.7707, 0.08704, 0.7749, 0.07916, 0.7749, 0.1988, 0.7707, 0.1909, 0.9492, 0.09848, 0.8942, 0.09848, 0.8904, 0.09125, 0.953, 0.09125, 0.9492, 0.09848, 0.953, 0.09125, 0.953, 0.2097, 0.9492, 0.2024, 0.9721, 0.7963, 0.9721, 0.8596, 0.9661, 0.8593, 0.9661, 0.7966, 0.9162, 0.762, 0.9102, 0.7613, 0.9102, 0.6429, 0.9162, 0.6422, 0.9302, 0.6784, 0.9302, 0.7416, 0.9245, 0.7416, 0.9245, 0.6784, 0.9055, 0.5886, 0.9112, 0.5886, 0.9112, 0.708, 0.9055, 0.708, 0.8637, 0.2503, 0.8596, 0.258, 0.8596, 0.1388, 0.8637, 0.1465, 0.9187, 0.1465, 0.8637, 0.1465, 0.8596, 0.1388, 0.9227, 0.1388, 0.894, 0.6422, 0.8981, 0.6345, 0.8981, 0.7539, 0.894, 0.7462, 0.894, 0.6422, 0.839, 0.6422, 0.8349, 0.6345, 0.8981, 0.6345, 0.797, 0.7422, 0.7913, 0.7423, 0.7913, 0.6228, 0.797, 0.6229, 0.7966, 0.7525, 0.7966, 0.6894, 0.8023, 0.6894, 0.8023, 0.7525, 0.9157, 0.5723, 0.8607, 0.5723, 0.857, 0.5653, 0.9194, 0.5653, 0.8174, 0.4198, 0.8174, 0.5363, 0.808, 0.537, 0.808, 0.419, 0.8353, 0.3437, 0.8353, 0.2272, 0.8447, 0.2264, 0.8447, 0.3444, 0.9022, 0.5223, 0.9022, 0.4607, 0.9116, 0.4603, 0.9116, 0.5227, 0.825, 0.7478, 0.77, 0.7478, 0.7667, 0.7415, 0.8283, 0.7415, 0.825, 0.8518, 0.825, 0.7478, 0.8283, 0.7415, 0.8283, 0.858, 0.77, 0.7478, 0.77, 0.8518, 0.7667, 0.858, 0.7667, 0.7415, 0.8728, 0.4603, 0.8728, 0.5227, 0.8633, 0.5223, 0.8633, 0.4607])
me_cube_002.materials.append(mat_material_002)
me_cube_002.use_remesh_fix_poles = True
me_cube_002.use_remesh_preserve_attributes = False
me_cube_002.update()
me_cube_003 = bpy.data.meshes.new('Cube.003')
me_cube_003.from_pydata([(-9.984, 0.003788, 2.193), (-9.984, 0.003788, 2.643), (-9.984, 0.2611, 2.193), (-9.984, 0.2611, 2.643), (-7.395, 0.003788, 2.193), (-7.395, 0.003788, 2.643), (-7.395, 0.2611, 2.193), (-7.395, 0.2611, 2.643), (-7.042, 0.3179, 2.193), (-7.042, 0.3179, 2.643), (-7.299, 0.3183, 2.193), (-7.299, 0.3183, 2.643), (-7.041, 0.7676, 2.193), (-7.041, 0.7676, 2.643), (-7.299, 0.7679, 2.193), (-7.299, 0.7679, 2.643), (-10.34, 0.7668, 2.193), (-10.34, 0.7668, 2.643), (-10.08, 0.7672, 2.193), (-10.08, 0.7672, 2.643), (-10.34, 0.3172, 2.193), (-10.34, 0.3172, 2.643), (-10.08, 0.3175, 2.193), (-10.08, 0.3175, 2.643), (-8.743, 0.2611, 2.193), (-8.743, 0.2611, 2.643), (-8.743, 0.003788, 2.193), (-8.743, 0.003788, 2.643), (-8.71, 0.2611, 2.643), (-8.71, 0.003788, 2.193), (-8.71, 0.2611, 2.193), (-8.71, 0.003788, 2.643), (-8.71, 0.2741, 2.171), (-8.71, -0.009199, 2.666), (-8.71, 0.2741, 2.666), (-8.71, -0.009199, 2.171), (-8.743, 0.2719, 2.174), (-8.743, -0.007013, 2.662), (-8.743, 0.2719, 2.662), (-8.743, -0.007013, 2.174), (-9.952, 0.2611, 2.193), (-9.952, 0.003788, 2.643), (-9.952, 0.2611, 2.643), (-9.952, 0.003788, 2.193), (-9.952, 0.2708, 2.177), (-9.952, -0.005831, 2.66), (-9.952, 0.2708, 2.66), (-9.952, -0.005831, 2.177), (-9.984, 0.2714, 2.175), (-9.984, -0.006465, 2.661), (-9.984, 0.2714, 2.661), (-9.984, -0.006465, 2.175), (-10.08, 0.3444, 2.193), (-10.08, 0.3444, 2.643), (-10.34, 0.344, 2.193), (-10.34, 0.344, 2.643), (-10.07, 0.3444, 2.66), (-10.35, 0.344, 2.177), (-10.07, 0.3444, 2.177), (-10.35, 0.344, 2.66), (-10.07, 0.3187, 2.656), (-10.34, 0.3183, 2.181), (-10.07, 0.3187, 2.181), (-10.34, 0.3183, 2.656), (-7.428, 0.2611, 2.643), (-7.428, 0.003788, 2.193), (-7.428, 0.2611, 2.193), (-7.428, 0.003788, 2.643), (-7.428, 0.2762, 2.669), (-7.428, -0.01128, 2.167), (-7.428, 0.2762, 2.167), (-7.428, -0.01128, 2.669), (-7.397, 0.2734, 2.664), (-7.397, -0.008427, 2.172), (-7.397, 0.2734, 2.172), (-7.397, -0.008427, 2.664), (-7.299, 0.3606, 2.193), (-7.299, 0.3606, 2.643), (-7.042, 0.3602, 2.193), (-7.042, 0.3602, 2.643), (-7.31, 0.3607, 2.176), (-7.032, 0.3602, 2.661), (-7.31, 0.3607, 2.661), (-7.032, 0.3602, 2.176), (-7.308, 0.3183, 2.179), (-7.034, 0.3179, 2.657), (-7.308, 0.3183, 2.657), (-7.034, 0.3179, 2.179)], [], [(0, 1, 3, 2), (74, 72, 7, 6), (6, 7, 5, 4), (51, 49, 1, 0), (74, 6, 4, 73), (50, 3, 1, 49), (8, 9, 11, 10), (76, 77, 15, 14), (14, 15, 13, 12), (87, 85, 9, 8), (76, 14, 12, 78), (86, 11, 9, 85), (7, 6, 10, 11), (11, 7, 5, 9), (8, 4, 6, 10), (9, 5, 4, 8), (16, 17, 19, 18), (62, 60, 23, 22), (22, 23, 21, 20), (54, 55, 17, 16), (62, 22, 20, 61), (53, 19, 17, 55), (3, 2, 22, 23), (21, 1, 3, 23), (22, 2, 0, 20), (20, 0, 1, 21), (38, 25, 27, 37), (40, 24, 26, 43), (39, 37, 27, 26), (40, 42, 25, 24), (65, 67, 31, 29), (64, 28, 31, 67), (32, 30, 29, 35), (32, 34, 28, 30), (36, 38, 34, 32), (36, 32, 35, 39), (29, 31, 33, 35), (28, 34, 33, 31), (24, 36, 39, 26), (24, 25, 38, 36), (35, 33, 37, 39), (34, 38, 37, 33), (44, 46, 42, 40), (44, 40, 43, 47), (25, 42, 41, 27), (26, 27, 41, 43), (48, 44, 47, 51), (48, 50, 46, 44), (42, 46, 45, 41), (43, 41, 45, 47), (2, 3, 50, 48), (2, 48, 51, 0), (46, 50, 49, 45), (47, 45, 49, 51), (56, 53, 55, 59), (18, 52, 54, 16), (57, 59, 55, 54), (18, 19, 53, 52), (61, 63, 59, 57), (60, 56, 59, 63), (52, 58, 57, 54), (52, 53, 56, 58), (23, 60, 63, 21), (20, 21, 63, 61), (58, 62, 61, 57), (58, 56, 60, 62), (68, 64, 67, 71), (69, 71, 67, 65), (30, 66, 65, 29), (30, 28, 64, 66), (73, 75, 71, 69), (72, 68, 71, 75), (66, 70, 69, 65), (66, 64, 68, 70), (7, 72, 75, 5), (4, 5, 75, 73), (70, 74, 73, 69), (70, 68, 72, 74), (15, 77, 79, 13), (80, 76, 78, 83), (12, 13, 79, 78), (80, 82, 77, 76), (84, 86, 82, 80), (84, 80, 83, 87), (77, 82, 81, 79), (78, 79, 81, 83), (10, 84, 87, 8), (10, 11, 86, 84), (82, 86, 85, 81), (83, 81, 85, 87)])
_uv = me_cube_003.uv_layers.new(name='UVMap')
_uv.uv.foreach_set('vector', [0.8267, 0.5301, 0.8267, 0.6536, 0.7561, 0.6536, 0.7561, 0.5301, 0.8231, 0.6005, 0.9583, 0.6017, 0.9524, 0.605, 0.8289, 0.6039, 0.8289, 0.6039, 0.9524, 0.605, 0.9517, 0.6757, 0.8282, 0.6745, 0.8296, 0.5252, 0.8296, 0.6586, 0.8267, 0.6536, 0.8267, 0.5301, 0.8231, 0.6005, 0.8289, 0.6039, 0.8282, 0.6745, 0.8223, 0.6778, 0.7532, 0.6586, 0.7561, 0.6536, 0.8267, 0.6536, 0.8296, 0.6586, 0.8163, 0.344, 0.8163, 0.2205, 0.8869, 0.2205, 0.8869, 0.344, 0.2332, 0.7935, 0.3567, 0.7946, 0.3557, 0.9064, 0.2322, 0.9053, 0.5333, 0.3455, 0.5333, 0.469, 0.4626, 0.469, 0.4626, 0.3455, 0.814, 0.348, 0.814, 0.2166, 0.8163, 0.2205, 0.8163, 0.344, 0.6561, 0.6999, 0.5442, 0.6989, 0.5449, 0.6282, 0.6567, 0.6293, 0.8892, 0.2166, 0.8869, 0.2205, 0.8163, 0.2205, 0.814, 0.2166, 0.4394, 0.1911, 0.4394, 0.3146, 0.4126, 0.3146, 0.4126, 0.1911, 0.623, 0.7983, 0.5928, 0.8038, 0.5464, 0.7506, 0.6761, 0.7517, 0.5461, 0.8554, 0.6759, 0.8566, 0.6284, 0.9089, 0.5984, 0.9029, 0.3419, 0.1911, 0.4418, 0.1911, 0.4418, 0.3146, 0.3419, 0.3146, 0.5395, 0.1871, 0.5395, 0.3106, 0.4689, 0.3106, 0.4689, 0.1871, 0.8948, 0.1332, 0.8948, 0.2636, 0.8928, 0.2601, 0.8928, 0.1366, 0.8928, 0.1366, 0.8928, 0.2601, 0.8222, 0.2601, 0.8222, 0.1366, 0.2025, 0.6051, 0.2025, 0.7286, 0.08637, 0.7286, 0.08637, 0.6051, 0.8948, 0.1332, 0.8928, 0.1366, 0.8222, 0.1366, 0.8202, 0.1332, 0.2, 0.6625, 0.08389, 0.6614, 0.08454, 0.5907, 0.2006, 0.5918, 0.5603, 0.469, 0.5603, 0.3455, 0.5868, 0.3455, 0.5868, 0.469, 0.5822, 0.3327, 0.5822, 0.4624, 0.5293, 0.4155, 0.5352, 0.3855, 0.5352, 0.2529, 0.5293, 0.2228, 0.5822, 0.176, 0.5822, 0.3057, 0.3416, 0.349, 0.4356, 0.349, 0.4356, 0.4725, 0.3416, 0.4725, 0.9779, 0.7477, 0.9728, 0.7447, 0.9734, 0.674, 0.9786, 0.6711, 0.4829, 0.5848, 0.4829, 0.9167, 0.4122, 0.9167, 0.4122, 0.5848, 0.8448, 0.6698, 0.9786, 0.6711, 0.9734, 0.674, 0.8499, 0.6728, 0.4659, 0.4834, 0.3424, 0.4834, 0.3424, 0.1515, 0.4659, 0.1515, 0.3154, 0.5034, 0.1919, 0.5034, 0.1919, 0.1515, 0.3154, 0.1515, 0.5574, 0.5784, 0.5574, 0.9306, 0.4868, 0.9306, 0.4868, 0.5784, 0.7632, 0.632, 0.7694, 0.6356, 0.7687, 0.7063, 0.7625, 0.7098, 0.7632, 0.632, 0.8991, 0.6332, 0.8929, 0.6368, 0.7694, 0.6356, 0.9007, 0.4188, 0.9007, 0.2849, 0.9098, 0.2839, 0.9098, 0.4198, 0.9136, 0.1759, 0.9045, 0.1766, 0.9045, 0.09877, 0.9136, 0.09935, 0.7687, 0.7063, 0.8922, 0.7074, 0.8984, 0.7111, 0.7625, 0.7098, 0.8929, 0.6368, 0.8991, 0.6332, 0.8984, 0.7111, 0.8922, 0.7074, 0.8493, 0.7435, 0.8441, 0.7464, 0.8448, 0.6698, 0.8499, 0.6728, 0.8493, 0.7435, 0.9728, 0.7447, 0.9779, 0.7477, 0.8441, 0.7464, 0.7206, 0.5926, 0.7206, 0.7285, 0.7116, 0.7275, 0.7116, 0.5936, 0.8691, 0.8091, 0.8782, 0.8097, 0.8782, 0.8863, 0.8691, 0.8869, 0.9797, 0.5453, 0.9797, 0.678, 0.9771, 0.6734, 0.9771, 0.5499, 0.9797, 0.5453, 0.9771, 0.5499, 0.9064, 0.5499, 0.9038, 0.5453, 0.2393, 0.5894, 0.2393, 0.9213, 0.1687, 0.9213, 0.1687, 0.5894, 0.6165, 0.4832, 0.493, 0.4832, 0.493, 0.1515, 0.6165, 0.1515, 0.7546, 0.5259, 0.7634, 0.5261, 0.7634, 0.602, 0.7546, 0.6022, 0.7262, 0.5252, 0.7262, 0.6586, 0.7174, 0.6582, 0.7174, 0.5255, 0.9771, 0.6734, 0.9797, 0.678, 0.9038, 0.678, 0.9064, 0.6734, 0.9064, 0.5499, 0.9064, 0.6734, 0.9038, 0.678, 0.9038, 0.5453, 0.7561, 0.5301, 0.7561, 0.6536, 0.7532, 0.6586, 0.7532, 0.5252, 0.7561, 0.5301, 0.7532, 0.5252, 0.8296, 0.5252, 0.8267, 0.5301, 0.8938, 0.5253, 0.9026, 0.5252, 0.9026, 0.6015, 0.8938, 0.6013, 0.7132, 0.2005, 0.7132, 0.06776, 0.722, 0.06746, 0.722, 0.2008, 0.883, 0.5653, 0.8785, 0.5627, 0.8792, 0.492, 0.8837, 0.4895, 0.3431, 0.6638, 0.227, 0.6627, 0.2277, 0.5921, 0.3437, 0.5931, 0.7511, 0.4882, 0.8837, 0.4895, 0.8792, 0.492, 0.7557, 0.4909, 0.2614, 0.6331, 0.2614, 0.7566, 0.1453, 0.7566, 0.1453, 0.6331, 0.9409, 0.6192, 0.9409, 0.7496, 0.9339, 0.7507, 0.9339, 0.6181, 0.7517, 0.5994, 0.7588, 0.5988, 0.7588, 0.6746, 0.7517, 0.674, 0.755, 0.5616, 0.7504, 0.5641, 0.7511, 0.4882, 0.7557, 0.4909, 0.755, 0.5616, 0.8785, 0.5627, 0.883, 0.5653, 0.7504, 0.5641, 0.8928, 0.2601, 0.8948, 0.2636, 0.8202, 0.2636, 0.8222, 0.2601, 0.8222, 0.1366, 0.8222, 0.2601, 0.8202, 0.2636, 0.8202, 0.1332, 0.7176, 0.5988, 0.7247, 0.5994, 0.7247, 0.674, 0.7176, 0.6746, 0.7908, 0.5981, 0.7908, 0.7307, 0.7837, 0.7296, 0.7837, 0.5992, 0.7033, 0.2194, 0.7075, 0.2121, 0.7782, 0.2121, 0.7823, 0.2194, 0.7823, 0.08141, 0.7823, 0.2194, 0.7782, 0.2121, 0.7782, 0.08864, 0.5706, 0.499, 0.5706, 0.1468, 0.6413, 0.1468, 0.6413, 0.499, 0.1649, 0.5036, 0.04142, 0.5036, 0.04142, 0.1515, 0.1649, 0.1515, 0.8447, 0.629, 0.8447, 0.4938, 0.8534, 0.4924, 0.8534, 0.6303, 0.6497, 0.4063, 0.6411, 0.4071, 0.6411, 0.3282, 0.6497, 0.3289, 0.7075, 0.08864, 0.7033, 0.08141, 0.7823, 0.08141, 0.7782, 0.08864, 0.7075, 0.08864, 0.7075, 0.2121, 0.7033, 0.2194, 0.7033, 0.08141, 0.9524, 0.605, 0.9583, 0.6017, 0.9576, 0.6791, 0.9517, 0.6757, 0.8282, 0.6745, 0.9517, 0.6757, 0.9576, 0.6791, 0.8223, 0.6778, 0.6411, 0.2222, 0.6497, 0.223, 0.6497, 0.3004, 0.6411, 0.3011, 0.754, 0.4892, 0.754, 0.6271, 0.7454, 0.6257, 0.7454, 0.4905, 0.3569, 0.7676, 0.2451, 0.7665, 0.2457, 0.6959, 0.3576, 0.6969, 0.9379, 0.5639, 0.9351, 0.5687, 0.8644, 0.5687, 0.8616, 0.5639, 0.08269, 0.7921, 0.2062, 0.7932, 0.2051, 0.9051, 0.08166, 0.9039, 0.9379, 0.5639, 0.9379, 0.6971, 0.9351, 0.6922, 0.9351, 0.5687, 0.8866, 0.5342, 0.8866, 0.4028, 0.8982, 0.4019, 0.8982, 0.5351, 0.8287, 0.7422, 0.8171, 0.7428, 0.8171, 0.6665, 0.8287, 0.667, 0.9351, 0.6922, 0.9379, 0.6971, 0.8616, 0.6971, 0.8644, 0.6922, 0.8644, 0.5687, 0.8644, 0.6922, 0.8616, 0.6971, 0.8616, 0.5639, 0.8869, 0.344, 0.8892, 0.348, 0.814, 0.348, 0.8163, 0.344, 0.8869, 0.344, 0.8869, 0.2205, 0.8892, 0.2166, 0.8892, 0.348, 0.7786, 0.7164, 0.7669, 0.7158, 0.7669, 0.6407, 0.7786, 0.6401, 0.7694, 0.377, 0.7694, 0.5102, 0.7578, 0.5093, 0.7578, 0.3779])
me_cube_003.materials.append(mat_material_003)
me_cube_003.use_remesh_fix_poles = True
me_cube_003.use_remesh_preserve_attributes = False
me_cube_003.update()
me_cube_004 = bpy.data.meshes.new('Cube.004')
me_cube_004.from_pydata([(-7.151, 0.02908, 0.7683), (-7.151, 0.02908, 0.9753), (-7.151, 6.108, 0.7683), (-7.151, 6.108, 0.9753), (-6.666, 0.02908, 0.7683), (-6.666, 0.02908, 0.9753), (-6.666, 6.108, 0.7683), (-6.666, 6.108, 0.9753), (-7.151, 3.068, 0.7683), (-7.151, 3.068, 0.9753), (-6.666, 3.068, 0.7683), (-6.666, 3.068, 0.9753), (-7.151, 1.549, 0.7683), (-6.666, 1.549, 0.9753), (-7.151, 1.549, 0.9753), (-6.666, 1.549, 0.7683), (-7.151, 4.588, 0.9753), (-6.666, 4.588, 0.7683), (-7.151, 4.588, 0.7683), (-6.666, 4.588, 0.9753), (-7.151, 0.7889, 0.7683), (-6.666, 0.7889, 0.9753), (-7.151, 0.7889, 0.9753), (-6.666, 0.7889, 0.7683), (-7.151, 2.309, 0.9753), (-6.666, 2.309, 0.7683), (-7.151, 2.309, 0.7683), (-6.666, 2.309, 0.9753), (-7.151, 3.828, 0.7683), (-6.666, 3.828, 0.9753), (-7.151, 3.828, 0.9753), (-6.666, 3.828, 0.7683), (-7.151, 5.348, 0.9753), (-6.666, 5.348, 0.7683), (-7.151, 5.348, 0.7683), (-6.666, 5.348, 0.9753), (-7.151, -0.3724, 0.7683), (-7.151, -0.3724, 0.9753), (-6.666, -0.3724, 0.9753), (-6.666, -0.3724, 0.7683), (-4.975, 0.02908, 0.9753), (-4.975, 0.02908, 0.7683), (-4.975, -0.3724, 0.9753), (-4.975, -0.3724, 0.7683), (-5.874, -0.3724, 0.7683), (-5.874, -0.3724, 0.9753), (-5.874, 0.02908, 0.7683), (-5.874, 0.02908, 0.9753), (-4.572, 0.02908, 0.9753), (-4.572, 0.02908, 0.7683), (-4.572, -0.3724, 0.9753), (-4.572, -0.3724, 0.7683), (-4.975, -2.359, 0.9753), (-4.975, -2.359, 0.7683), (-4.572, -2.359, 0.9753), (-4.572, -2.359, 0.7683), (-4.975, -1.366, 0.9753), (-4.572, -1.366, 0.9753), (-4.975, -1.366, 0.7683), (-4.572, -1.366, 0.7683), (-7.151, 0.8373, 0.9753), (-6.666, 0.8373, 0.7683), (-7.151, 0.8373, 0.7683), (-6.666, 0.8373, 0.9753), (-7.151, 1.605, 0.7683), (-6.666, 1.605, 0.9753), (-7.151, 1.605, 0.9753), (-6.666, 1.605, 0.7683), (-7.151, 2.366, 0.9753), (-6.666, 2.366, 0.7683), (-7.151, 2.366, 0.7683), (-6.666, 2.366, 0.9753), (-7.151, 3.116, 0.7683), (-6.666, 3.116, 0.9753), (-7.151, 3.116, 0.9753), (-6.666, 3.116, 0.7683), (-7.151, 3.873, 0.9753), (-6.666, 3.873, 0.7683), (-7.151, 3.873, 0.7683), (-6.666, 3.873, 0.9753), (-7.151, 4.628, 0.7683), (-6.666, 4.628, 0.9753), (-7.151, 4.628, 0.9753), (-6.666, 4.628, 0.7683), (-7.151, 5.388, 0.9753), (-6.666, 5.388, 0.7683), (-7.151, 5.388, 0.7683), (-6.666, 5.388, 0.9753), (-5.925, -0.3724, 0.9753), (-5.925, -0.3724, 0.7683), (-5.925, 0.02908, 0.7683), (-5.925, 0.02908, 0.9753), (-4.975, -1.409, 0.9753), (-4.975, -1.409, 0.7683), (-4.572, -1.409, 0.7683), (-4.572, -1.409, 0.9753), (-7.189, 5.388, 0.7524), (-6.628, 5.388, 0.9912), (-7.189, 5.388, 0.9912), (-6.628, 5.388, 0.7524), (-7.176, 5.348, 0.7577), (-6.641, 5.348, 0.9859), (-7.176, 5.348, 0.9859), (-6.641, 5.348, 0.7577), (-7.194, 4.628, 0.7503), (-6.623, 4.628, 0.9933), (-7.194, 4.628, 0.9933), (-6.623, 4.628, 0.7503), (-7.185, 4.588, 0.7541), (-6.632, 4.588, 0.9896), (-7.185, 4.588, 0.9896), (-6.632, 4.588, 0.7541), (-7.203, 3.873, 0.7461), (-6.614, 3.873, 0.9975), (-7.203, 3.873, 0.9975), (-6.614, 3.873, 0.7461), (-7.188, 3.828, 0.7527), (-6.629, 3.828, 0.9909), (-7.188, 3.828, 0.9909), (-6.629, 3.828, 0.7527), (-7.198, 3.116, 0.7485), (-6.619, 3.116, 0.9951), (-7.198, 3.116, 0.9951), (-6.619, 3.116, 0.7485), (-7.183, 3.068, 0.7549), (-6.634, 3.068, 0.9887), (-7.183, 3.068, 0.9887), (-6.634, 3.068, 0.7549), (-7.211, 2.366, 0.7428), (-6.606, 2.366, 1.001), (-7.211, 2.366, 1.001), (-6.606, 2.366, 0.7428), (-7.209, 2.309, 0.7438), (-6.608, 2.309, 0.9998), (-7.209, 2.309, 0.9998), (-6.608, 2.309, 0.7438), (-7.227, 1.605, 0.736), (-6.59, 1.605, 1.008), (-7.227, 1.605, 1.008), (-6.59, 1.605, 0.736), (-7.211, 1.556, 0.7429), (-6.606, 1.556, 1.001), (-7.211, 1.556, 1.001), (-6.606, 1.556, 0.7429), (-7.204, 0.8373, 0.7457), (-6.613, 0.8373, 0.9979), (-7.204, 0.8373, 0.9979), (-6.613, 0.8373, 0.7457), (-7.202, 0.7889, 0.7468), (-6.615, 0.7889, 0.9968), (-7.202, 0.7889, 0.9968), (-6.615, 0.7889, 0.7468), (-5.925, -0.4211, 0.7432), (-5.925, 0.07779, 0.7432), (-5.925, 0.07779, 1.0), (-5.925, -0.4211, 1.0), (-5.877, -0.4193, 0.7441), (-5.877, 0.07604, 0.7441), (-5.877, 0.07604, 0.9996), (-5.877, -0.4193, 0.9996), (-4.535, -1.366, 0.9946), (-5.012, -1.366, 0.9946), (-5.012, -1.366, 0.7491), (-4.535, -1.366, 0.7491), (-5.011, -1.408, 0.9939), (-5.011, -1.408, 0.7497), (-4.536, -1.408, 0.7497), (-4.536, -1.408, 0.9939)], [], [(86, 84, 3, 2), (2, 3, 7, 6), (23, 21, 5, 4), (1, 0, 36, 37), (20, 23, 4, 0), (21, 22, 1, 5), (125, 126, 9, 11), (124, 127, 10, 8), (127, 125, 11, 10), (70, 68, 9, 8), (62, 60, 14, 12), (141, 142, 14, 13), (140, 143, 15, 12), (143, 141, 13, 15), (111, 109, 19, 17), (108, 111, 17, 18), (109, 110, 16, 19), (78, 76, 16, 18), (0, 1, 22, 20), (149, 150, 22, 21), (148, 151, 23, 20), (151, 149, 21, 23), (135, 133, 27, 25), (132, 135, 25, 26), (133, 134, 24, 27), (64, 66, 24, 26), (72, 74, 30, 28), (119, 117, 29, 31), (116, 119, 31, 28), (117, 118, 30, 29), (101, 102, 32, 35), (100, 103, 33, 34), (103, 101, 35, 33), (80, 82, 32, 34), (39, 38, 37, 36), (0, 4, 39, 36), (5, 1, 37, 38), (45, 44, 43, 42), (41, 40, 48, 49), (44, 46, 41, 43), (46, 47, 40, 41), (47, 45, 42, 40), (158, 159, 45, 47), (157, 158, 47, 46), (156, 157, 46, 44), (159, 156, 44, 45), (49, 48, 50, 51), (40, 42, 50, 48), (95, 92, 52, 54), (43, 41, 49, 51), (52, 53, 55, 54), (92, 93, 53, 52), (93, 94, 55, 53), (94, 95, 54, 55), (51, 50, 57, 59), (43, 51, 59, 58), (42, 43, 58, 56), (50, 42, 56, 57), (15, 13, 63, 61), (12, 15, 61, 62), (13, 14, 60, 63), (144, 146, 60, 62), (136, 138, 66, 64), (25, 27, 65, 67), (26, 25, 67, 64), (27, 24, 66, 65), (11, 9, 68, 71), (8, 10, 69, 70), (10, 11, 71, 69), (128, 130, 68, 70), (120, 122, 74, 72), (31, 29, 73, 75), (28, 31, 75, 72), (29, 30, 74, 73), (19, 16, 76, 79), (18, 17, 77, 78), (17, 19, 79, 77), (112, 114, 76, 78), (104, 106, 82, 80), (35, 32, 82, 81), (34, 33, 83, 80), (33, 35, 81, 83), (6, 7, 87, 85), (2, 6, 85, 86), (7, 3, 84, 87), (96, 98, 84, 86), (38, 39, 89, 88), (39, 4, 90, 89), (4, 5, 91, 90), (5, 38, 88, 91), (166, 167, 95, 94), (165, 166, 94, 93), (164, 165, 93, 92), (167, 164, 92, 95), (100, 102, 98, 96), (85, 87, 97, 99), (86, 85, 99, 96), (87, 84, 98, 97), (34, 32, 102, 100), (99, 97, 101, 103), (96, 99, 103, 100), (97, 98, 102, 101), (108, 110, 106, 104), (81, 82, 106, 105), (80, 83, 107, 104), (83, 81, 105, 107), (18, 16, 110, 108), (105, 106, 110, 109), (104, 107, 111, 108), (107, 105, 109, 111), (116, 118, 114, 112), (79, 76, 114, 113), (78, 77, 115, 112), (77, 79, 113, 115), (28, 30, 118, 116), (113, 114, 118, 117), (112, 115, 119, 116), (115, 113, 117, 119), (124, 126, 122, 120), (75, 73, 121, 123), (72, 75, 123, 120), (73, 74, 122, 121), (8, 9, 126, 124), (123, 121, 125, 127), (120, 123, 127, 124), (121, 122, 126, 125), (132, 134, 130, 128), (71, 68, 130, 129), (70, 69, 131, 128), (69, 71, 129, 131), (26, 24, 134, 132), (129, 130, 134, 133), (128, 131, 135, 132), (131, 129, 133, 135), (140, 142, 138, 136), (67, 65, 137, 139), (64, 67, 139, 136), (65, 66, 138, 137), (12, 14, 142, 140), (139, 137, 141, 143), (136, 139, 143, 140), (137, 138, 142, 141), (148, 150, 146, 144), (61, 63, 145, 147), (62, 61, 147, 144), (63, 60, 146, 145), (20, 22, 150, 148), (147, 145, 149, 151), (144, 147, 151, 148), (145, 146, 150, 149), (88, 89, 152, 155), (89, 90, 153, 152), (90, 91, 154, 153), (91, 88, 155, 154), (155, 152, 156, 159), (152, 153, 157, 156), (153, 154, 158, 157), (154, 155, 159, 158), (57, 56, 161, 160), (56, 58, 162, 161), (58, 59, 163, 162), (59, 57, 160, 163), (160, 161, 164, 167), (161, 162, 165, 164), (162, 163, 166, 165), (163, 160, 167, 166)])
_uv = me_cube_004.uv_layers.new(name='UVMap')
_uv.uv.foreach_set('vector', [0.1043, 0.8057, 0.07525, 0.8057, 0.07525, 0.7052, 0.1043, 0.7052, 0.04642, 0.8366, 0.07542, 0.8366, 0.07542, 0.9047, 0.04642, 0.9047, 0.2701, 0.4, 0.2694, 0.429, 0.1632, 0.4263, 0.164, 0.3973, 0.2679, 0.4888, 0.2686, 0.4598, 0.3247, 0.4613, 0.3239, 0.4902, 0.1301, 0.39, 0.1301, 0.322, 0.2365, 0.322, 0.2365, 0.39, 0.3714, 0.3452, 0.3714, 0.4132, 0.265, 0.4133, 0.265, 0.3452, 0.748, 0.6377, 0.748, 0.5609, 0.7499, 0.5652, 0.7499, 0.6333, 0.7807, 0.5609, 0.7807, 0.6377, 0.7789, 0.6333, 0.7789, 0.5652, 0.7807, 0.6377, 0.748, 0.6377, 0.7499, 0.6333, 0.7789, 0.6333, 0.5004, 0.2825, 0.4714, 0.2825, 0.4714, 0.1844, 0.5004, 0.1844, 0.6173, 0.8263, 0.5883, 0.8263, 0.5883, 0.7269, 0.6173, 0.7269, 0.9263, 0.5505, 0.8417, 0.5484, 0.8501, 0.545, 0.9181, 0.5468, 0.8426, 0.5123, 0.9272, 0.5144, 0.9188, 0.5178, 0.8508, 0.5161, 0.9272, 0.5144, 0.9263, 0.5505, 0.9181, 0.5468, 0.9188, 0.5178, 0.8399, 0.8833, 0.8069, 0.8833, 0.8089, 0.8786, 0.8379, 0.8786, 0.8399, 0.8059, 0.8399, 0.8833, 0.8379, 0.8786, 0.8379, 0.8106, 0.8069, 0.8833, 0.8069, 0.8059, 0.8089, 0.8106, 0.8089, 0.8786, 0.2422, 0.8061, 0.2132, 0.8061, 0.2132, 0.7061, 0.2422, 0.7061, 0.2686, 0.4598, 0.2679, 0.4888, 0.1617, 0.4861, 0.1625, 0.4572, 0.9323, 0.3649, 0.8501, 0.3628, 0.8573, 0.36, 0.9253, 0.3617, 0.851, 0.3278, 0.9332, 0.3299, 0.926, 0.3327, 0.858, 0.331, 0.9332, 0.3299, 0.9323, 0.3649, 0.9253, 0.3617, 0.926, 0.3327, 0.9097, 0.6865, 0.8739, 0.6865, 0.8773, 0.6785, 0.9063, 0.6785, 0.9097, 0.6024, 0.9097, 0.6865, 0.9063, 0.6785, 0.9063, 0.6104, 0.8739, 0.6865, 0.8739, 0.6024, 0.8773, 0.6104, 0.8773, 0.6785, 0.48, 0.3848, 0.451, 0.3848, 0.451, 0.2865, 0.48, 0.2865, 0.3618, 0.8056, 0.3328, 0.8056, 0.3328, 0.7061, 0.3618, 0.7061, 0.9852, 0.8714, 0.9518, 0.8714, 0.954, 0.8663, 0.983, 0.8663, 0.9852, 0.7931, 0.9852, 0.8714, 0.983, 0.8663, 0.983, 0.7982, 0.9518, 0.8714, 0.9518, 0.7931, 0.954, 0.7982, 0.954, 0.8663, 0.8211, 0.2159, 0.8211, 0.141, 0.8226, 0.1444, 0.8226, 0.2125, 0.853, 0.141, 0.853, 0.2159, 0.8516, 0.2125, 0.8516, 0.1444, 0.853, 0.2159, 0.8211, 0.2159, 0.8226, 0.2125, 0.8516, 0.2125, 0.4201, 0.3871, 0.3911, 0.3871, 0.3911, 0.2865, 0.4201, 0.2865, 0.6772, 0.3096, 0.6482, 0.3096, 0.6482, 0.2415, 0.6772, 0.2415, 0.2365, 0.39, 0.2365, 0.322, 0.2927, 0.322, 0.2927, 0.39, 0.265, 0.3452, 0.265, 0.4133, 0.2088, 0.4133, 0.2088, 0.3452, 0.3517, 0.1844, 0.3807, 0.1844, 0.3807, 0.3104, 0.3517, 0.3104, 0.454, 0.3347, 0.425, 0.3347, 0.425, 0.2783, 0.454, 0.2783, 0.2815, 0.3126, 0.2815, 0.3688, 0.1555, 0.3688, 0.1555, 0.3126, 0.454, 0.4606, 0.425, 0.4606, 0.425, 0.3347, 0.454, 0.3347, 0.2085, 0.3889, 0.2085, 0.3328, 0.3344, 0.3328, 0.3344, 0.3889, 0.8907, 0.7734, 0.8907, 0.8426, 0.8874, 0.836, 0.8874, 0.7799, 0.855, 0.7734, 0.8907, 0.7734, 0.8874, 0.7799, 0.8584, 0.7799, 0.855, 0.8426, 0.855, 0.7734, 0.8584, 0.7799, 0.8584, 0.836, 0.8907, 0.8426, 0.855, 0.8426, 0.8584, 0.836, 0.8874, 0.836, 0.5185, 0.4364, 0.4895, 0.4364, 0.4895, 0.3803, 0.5185, 0.3803, 0.3344, 0.3889, 0.3344, 0.3328, 0.3909, 0.3328, 0.3909, 0.3889, 0.3535, 0.1813, 0.4099, 0.1813, 0.4099, 0.3143, 0.3535, 0.3143, 0.1555, 0.3126, 0.1555, 0.3688, 0.09913, 0.3688, 0.09913, 0.3126, 0.5291, 0.1464, 0.5581, 0.1464, 0.5581, 0.2028, 0.5291, 0.2028, 0.4895, 0.5982, 0.5185, 0.5982, 0.5185, 0.731, 0.4895, 0.731, 0.4022, 0.2415, 0.4586, 0.2415, 0.4586, 0.3745, 0.4022, 0.3745, 0.4586, 0.7514, 0.4296, 0.7514, 0.4296, 0.6186, 0.4586, 0.6186, 0.5185, 0.3803, 0.4895, 0.3803, 0.4895, 0.2415, 0.5185, 0.2415, 0.1555, 0.3126, 0.09913, 0.3126, 0.09913, 0.1735, 0.1555, 0.1735, 0.3313, 0.2865, 0.3603, 0.2865, 0.3603, 0.4253, 0.3313, 0.4253, 0.3909, 0.3328, 0.3344, 0.3328, 0.3344, 0.1937, 0.3909, 0.1937, 0.2649, 0.34, 0.2641, 0.369, 0.1648, 0.3665, 0.1655, 0.3375, 0.312, 0.5757, 0.3801, 0.5757, 0.3801, 0.6753, 0.312, 0.6753, 0.2132, 0.5757, 0.2812, 0.5757, 0.2812, 0.6753, 0.2132, 0.6753, 0.9497, 0.456, 0.9488, 0.4913, 0.9415, 0.488, 0.9422, 0.459, 0.9286, 0.6413, 0.9276, 0.6793, 0.9171, 0.6745, 0.9179, 0.6455, 0.5725, 0.3388, 0.5718, 0.3678, 0.4735, 0.3653, 0.4742, 0.3363, 0.1143, 0.5758, 0.1823, 0.5758, 0.1823, 0.6743, 0.1143, 0.6743, 0.223, 0.7565, 0.1549, 0.7565, 0.1549, 0.6579, 0.223, 0.6579, 0.2061, 0.2966, 0.1381, 0.2966, 0.1381, 0.1983, 0.2061, 0.1983, 0.5883, 0.5977, 0.6564, 0.5977, 0.6564, 0.696, 0.5883, 0.696, 0.5736, 0.4675, 0.5728, 0.4965, 0.4748, 0.494, 0.4755, 0.4651, 0.9767, 0.6668, 0.9406, 0.6668, 0.9441, 0.6584, 0.9731, 0.6584, 0.9671, 0.2754, 0.9662, 0.3099, 0.9598, 0.307, 0.9605, 0.278, 0.4405, 0.2838, 0.4115, 0.2838, 0.4115, 0.1844, 0.4405, 0.1844, 0.5493, 0.2415, 0.6173, 0.2415, 0.6173, 0.3412, 0.5493, 0.3412, 0.5604, 0.3618, 0.6285, 0.3618, 0.6285, 0.4615, 0.5604, 0.4615, 0.03923, 0.1983, 0.1073, 0.1983, 0.1073, 0.2985, 0.03923, 0.2985, 0.4647, 0.3587, 0.5327, 0.3587, 0.5327, 0.4589, 0.4647, 0.4589, 0.302, 0.8061, 0.273, 0.8061, 0.273, 0.7061, 0.302, 0.7061, 0.9938, 0.2519, 0.9929, 0.2871, 0.9857, 0.2838, 0.9865, 0.2548, 0.9606, 0.8852, 0.9266, 0.8852, 0.9291, 0.8793, 0.9581, 0.8793, 0.08329, 0.365, 0.1513, 0.365, 0.1513, 0.4659, 0.08329, 0.4659, 0.04177, 0.3728, 0.1098, 0.3728, 0.1098, 0.4736, 0.04177, 0.4736, 0.07542, 0.8058, 0.04642, 0.8058, 0.04642, 0.7052, 0.07542, 0.7052, 0.1641, 0.8057, 0.1351, 0.8057, 0.1351, 0.7052, 0.1641, 0.7052, 0.1558, 0.3666, 0.2238, 0.3666, 0.2238, 0.4673, 0.1558, 0.4673, 0.2671, 0.379, 0.3351, 0.379, 0.3351, 0.4797, 0.2671, 0.4797, 0.8978, 0.7585, 0.8643, 0.7585, 0.8665, 0.7532, 0.8955, 0.7532, 0.6482, 0.3096, 0.6772, 0.3096, 0.6772, 0.4133, 0.6482, 0.4133, 0.2927, 0.322, 0.2365, 0.322, 0.2365, 0.2183, 0.2927, 0.2183, 0.4609, 0.3958, 0.4602, 0.4248, 0.3565, 0.4222, 0.3572, 0.3932, 0.265, 0.3452, 0.2088, 0.3452, 0.2088, 0.2415, 0.265, 0.2415, 0.9297, 0.7767, 0.9639, 0.7767, 0.9613, 0.7817, 0.9323, 0.7817, 0.9297, 0.8432, 0.9297, 0.7767, 0.9323, 0.7817, 0.9323, 0.8382, 0.9639, 0.8432, 0.9297, 0.8432, 0.9323, 0.8382, 0.9613, 0.8382, 0.9639, 0.7767, 0.9639, 0.8432, 0.9613, 0.8382, 0.9613, 0.7817, 0.9325, 0.1181, 0.9006, 0.1173, 0.9, 0.1115, 0.9334, 0.1124, 0.8955, 0.6852, 0.8665, 0.6852, 0.8643, 0.68, 0.8978, 0.68, 0.8955, 0.7532, 0.8955, 0.6852, 0.8978, 0.68, 0.8978, 0.7585, 0.8665, 0.6852, 0.8665, 0.7532, 0.8643, 0.7585, 0.8643, 0.68, 0.8516, 0.1444, 0.8226, 0.1444, 0.8211, 0.141, 0.853, 0.141, 0.9993, 0.6797, 0.9993, 0.7132, 0.9936, 0.7124, 0.9936, 0.6805, 0.8628, 0.1139, 0.7843, 0.1119, 0.7862, 0.1063, 0.8612, 0.1082, 0.9772, 0.2434, 0.8987, 0.2414, 0.9006, 0.2358, 0.9756, 0.2377, 0.9185, 0.4615, 0.8855, 0.4606, 0.8851, 0.455, 0.9191, 0.4559, 0.9291, 0.8113, 0.9291, 0.8793, 0.9266, 0.8852, 0.9266, 0.8054, 0.9581, 0.8793, 0.9581, 0.8113, 0.9606, 0.8054, 0.9606, 0.8852, 0.9581, 0.8113, 0.9291, 0.8113, 0.9266, 0.8054, 0.9606, 0.8054, 0.8379, 0.8106, 0.8089, 0.8106, 0.8069, 0.8059, 0.8399, 0.8059, 0.991, 0.7917, 0.991, 0.8716, 0.9855, 0.8704, 0.9855, 0.793, 0.7213, 0.6328, 0.7213, 0.7126, 0.7158, 0.7114, 0.7158, 0.634, 0.8813, 0.521, 0.9153, 0.5218, 0.9146, 0.5274, 0.8817, 0.5266, 0.7408, 0.615, 0.7408, 0.5816, 0.7472, 0.5807, 0.7472, 0.6159, 0.9177, 0.2821, 0.9857, 0.2838, 0.9929, 0.2871, 0.9104, 0.285, 0.9865, 0.2548, 0.9184, 0.2531, 0.9112, 0.2498, 0.9938, 0.2519, 0.9184, 0.2531, 0.9177, 0.2821, 0.9104, 0.285, 0.9112, 0.2498, 0.983, 0.7982, 0.954, 0.7982, 0.9518, 0.7931, 0.9852, 0.7931, 0.8649, 0.399, 0.9474, 0.4011, 0.9451, 0.4073, 0.8669, 0.4053, 0.8625, 0.4649, 0.9451, 0.4669, 0.9427, 0.4731, 0.8645, 0.4711, 0.7249, 0.3824, 0.7249, 0.4176, 0.7185, 0.4166, 0.7185, 0.3833, 0.9543, 0.464, 0.9543, 0.4313, 0.9611, 0.4304, 0.9611, 0.4649, 0.8925, 0.2763, 0.8918, 0.3052, 0.8852, 0.3079, 0.8861, 0.2733, 0.9605, 0.278, 0.8925, 0.2763, 0.8861, 0.2733, 0.9671, 0.2754, 0.8918, 0.3052, 0.9598, 0.307, 0.9662, 0.3099, 0.8852, 0.3079, 0.7789, 0.5652, 0.7499, 0.5652, 0.748, 0.5609, 0.7807, 0.5609, 0.9388, 0.232, 0.9388, 0.2665, 0.932, 0.2656, 0.932, 0.2329, 0.8116, 0.6377, 0.8116, 0.5566, 0.8183, 0.5587, 0.8183, 0.6355, 0.8216, 0.6685, 0.8216, 0.7495, 0.8149, 0.7474, 0.8149, 0.6706, 0.9058, 0.3646, 0.9058, 0.3287, 0.9139, 0.3286, 0.9139, 0.3647, 0.9441, 0.5904, 0.9441, 0.6584, 0.9406, 0.6668, 0.9406, 0.582, 0.9731, 0.6584, 0.9731, 0.5904, 0.9767, 0.582, 0.9767, 0.6668, 0.9731, 0.5904, 0.9441, 0.5904, 0.9406, 0.582, 0.9767, 0.582, 0.9063, 0.6104, 0.8773, 0.6104, 0.8739, 0.6024, 0.9097, 0.6024, 0.6968, 0.1505, 0.7815, 0.1526, 0.781, 0.1607, 0.6969, 0.1585, 0.7281, 0.7419, 0.7281, 0.6571, 0.7362, 0.6574, 0.7362, 0.7415, 0.9528, 0.3286, 0.9528, 0.3647, 0.9448, 0.3646, 0.9448, 0.3287, 0.7353, 0.1695, 0.7353, 0.1334, 0.7423, 0.1325, 0.7423, 0.1705, 0.8498, 0.6438, 0.8491, 0.6728, 0.8384, 0.677, 0.8394, 0.639, 0.9179, 0.6455, 0.8498, 0.6438, 0.8394, 0.639, 0.9286, 0.6413, 0.8491, 0.6728, 0.9171, 0.6745, 0.9276, 0.6793, 0.8384, 0.677, 0.8508, 0.5161, 0.8501, 0.545, 0.8417, 0.5484, 0.8426, 0.5123, 0.7044, 0.1325, 0.7044, 0.1705, 0.6974, 0.1695, 0.6974, 0.1334, 0.9009, 0.7231, 0.9009, 0.6338, 0.9077, 0.6361, 0.9077, 0.7208, 0.802, 0.5944, 0.802, 0.5052, 0.8089, 0.5075, 0.8089, 0.5922, 0.7663, 0.5105, 0.7663, 0.4755, 0.7731, 0.4753, 0.7731, 0.5106, 0.8742, 0.4573, 0.8735, 0.4863, 0.866, 0.4892, 0.8669, 0.4539, 0.9422, 0.459, 0.8742, 0.4573, 0.8669, 0.4539, 0.9497, 0.456, 0.8735, 0.4863, 0.9415, 0.488, 0.9488, 0.4913, 0.866, 0.4892, 0.858, 0.331, 0.8573, 0.36, 0.8501, 0.3628, 0.851, 0.3278, 0.7508, 0.277, 0.7508, 0.3123, 0.744, 0.3121, 0.744, 0.2771, 0.852, 0.2902, 0.9348, 0.2923, 0.9343, 0.2991, 0.8522, 0.297, 0.7367, 0.2807, 0.8195, 0.2828, 0.819, 0.2895, 0.7368, 0.2875, 0.8135, 0.4275, 0.8425, 0.4275, 0.846, 0.4344, 0.81, 0.4344, 0.8425, 0.4275, 0.8425, 0.3715, 0.846, 0.3647, 0.846, 0.4344, 0.8425, 0.3715, 0.8135, 0.3715, 0.81, 0.3647, 0.846, 0.3647, 0.8135, 0.3715, 0.8135, 0.4275, 0.81, 0.4344, 0.81, 0.3647, 0.8077, 0.5591, 0.8077, 0.5951, 0.801, 0.595, 0.801, 0.5592, 0.9161, 0.4753, 0.8463, 0.4735, 0.8467, 0.4668, 0.916, 0.4686, 0.9255, 0.1697, 0.9131, 0.2212, 0.9064, 0.2211, 0.9188, 0.1698, 0.8363, 0.3069, 0.8363, 0.3767, 0.8296, 0.3764, 0.8296, 0.3071, 0.7726, 0.3016, 0.7726, 0.358, 0.7699, 0.3633, 0.7699, 0.2964, 0.7726, 0.358, 0.8016, 0.358, 0.8043, 0.3633, 0.7699, 0.3633, 0.8016, 0.358, 0.8016, 0.3016, 0.8043, 0.2964, 0.8043, 0.3633, 0.8016, 0.3016, 0.7726, 0.3016, 0.7699, 0.2964, 0.8043, 0.2964, 0.8363, 0.122, 0.9032, 0.1237, 0.9029, 0.1296, 0.8364, 0.1279, 0.8388, 0.6053, 0.8388, 0.6397, 0.8329, 0.6396, 0.8329, 0.6054, 0.8488, 0.4139, 0.9156, 0.4156, 0.9153, 0.4215, 0.8488, 0.4198, 0.7322, 0.1421, 0.7322, 0.1765, 0.7263, 0.1764, 0.7263, 0.1422])
me_cube_004.materials.append(mat_material_001)
me_cube_004.use_remesh_fix_poles = True
me_cube_004.use_remesh_preserve_attributes = False
me_cube_004.update()

# ---- objects
ob_ventssmall = bpy.data.objects.new('VentsSmall', me_cube)
ob_light = bpy.data.objects.new('Light', light_light)
ob_camera = bpy.data.objects.new('Camera', cam_camera)
ob_ventstall = bpy.data.objects.new('VentsTall', me_cube_001)
ob_ventsystemshort = bpy.data.objects.new('VentSystemShort', me_cube_002)
ob_ventsystemside = bpy.data.objects.new('VentSystemSide', me_cube_003)
ob_ventsystemlong = bpy.data.objects.new('VentSystemLong', me_cube_004)

# ---- transforms, parenting, visibility, modifiers, constraints
ob_ventssmall.location = (0.0, 0.0, 0.0)
ob_ventssmall.scale = (1.465, 1.465, 1.465)
ob_ventssmall.lock_rotations_4d = False
ob_ventssmall.empty_display_type = 'ARROWS'
ob_ventssmall.lineart.crease_threshold = 0.0
ob_light.location = (-2.492, 1.005, 5.904)
ob_light.rotation_euler = (0.6503, 0.05522, 1.866)
ob_light.lock_rotations_4d = False
ob_light.empty_display_type = 'ARROWS'
ob_light.color = (0.0, 0.0, 0.0, 0.0)
ob_light.lineart.crease_threshold = 0.0
ob_camera.location = (7.359, -6.926, 4.958)
ob_camera.rotation_euler = (1.109, 0.0, 0.8149)
ob_camera.lock_rotations_4d = False
ob_camera.empty_display_type = 'ARROWS'
ob_camera.color = (0.0, 0.0, 0.0, 0.0)
ob_camera.display_type = 'WIRE'
ob_camera.lineart.crease_threshold = 0.0
ob_ventstall.location = (0.0, 0.0, 0.0)
ob_ventsystemshort.location = (0.0, 0.0, 0.0)
ob_ventsystemside.location = (0.0, 0.0, 0.0)
ob_ventsystemlong.location = (0.0, 0.0, 0.0)

# ---- collection membership
col_collection.objects.link(ob_ventssmall)
col_collection.objects.link(ob_light)
col_collection.objects.link(ob_camera)
col_collection.objects.link(ob_ventstall)
col_collection.objects.link(ob_ventsystemshort)
col_collection.objects.link(ob_ventsystemside)
col_collection.objects.link(ob_ventsystemlong)

# ---- scene / render settings (as saved in the file)
scene.camera = ob_camera
scene.frame_start = 1; scene.frame_end = 250; scene.frame_set(1)
scene.render.engine = 'BLENDER_EEVEE_NEXT'
scene.cycles.sampling_pattern = 'TABULATED_SOBOL'
scene.cycles.use_light_tree = False
scene.view_settings.view_transform = 'Filmic'
bpy.context.view_layer.update()
